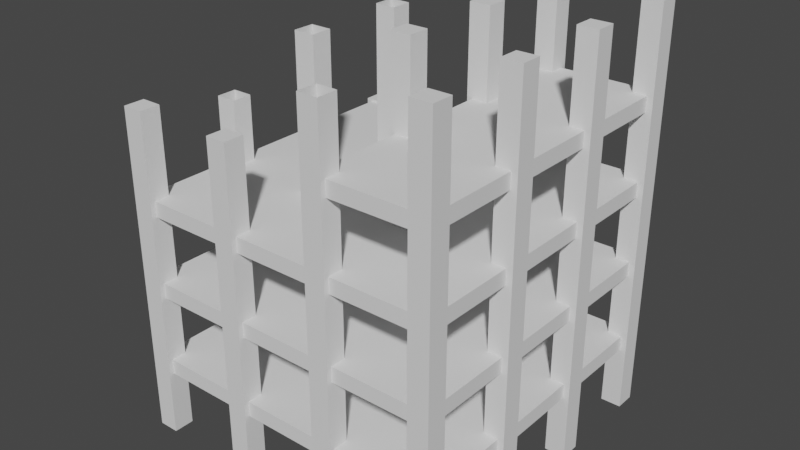 # Source: building2.blend  (saved by Blender 3.6.13; exported with 4.5.12 LTS)
import bpy
from mathutils import Matrix  # noqa: F401  (used for matrix-valued properties, if any)

bpy.ops.wm.read_factory_settings(use_empty=True)
scene = bpy.context.scene
scene.name = 'Scene'

# ---- collections
col_collection = bpy.data.collections.new('Collection'); scene.collection.children.link(col_collection)

# ---- world
world_world = bpy.data.worlds.new('World'); scene.world = world_world
world_world.use_nodes = True; world_world.node_tree.nodes.clear()
_N = world_world.node_tree.nodes; _L = world_world.node_tree.links
n0 = _N.new('ShaderNodeOutputWorld'); n0.name = 'World Output'; n0.location = (300, 300)
n1 = _N.new('ShaderNodeBackground'); n1.name = 'Background'; n1.location = (10, 300)
n1.inputs[0].default_value = (0.05088, 0.05088, 0.05088, 1.0)
_L.new(n1.outputs[0], n0.inputs[0])
n0.is_active_output = True
world_world.color = (0.05088, 0.05088, 0.05088)
world_world.use_sun_shadow = False
world_world.sun_shadow_jitter_overblur = 0.0

# ---- meshes
me_cube_001 = bpy.data.meshes.new('Cube.001')
me_cube_001.from_pydata([(0.0, 0.0, 6.0), (0.0, 2.0, 6.0), (2.0, 0.0, 6.0), (2.0, 2.0, 6.0), (0.0, 0.0, 0.0), (0.0, 2.0, 0.0), (2.0, 2.0, 0.0), (2.0, 0.0, 0.0), (2.0, 2.0, 8.0), (10.0, 0.0, 6.0), (10.0, 2.0, 6.0), (12.0, 0.0, 6.0), (12.0, 2.0, 6.0), (10.0, 0.0, 0.0), (10.0, 2.0, 0.0), (12.0, 2.0, 0.0), (12.0, 0.0, 0.0), (10.0, 2.0, 8.0), (12.0, 2.0, 8.0), (12.0, 0.0, 8.0), (20.0, 0.0, 6.0), (20.0, 2.0, 6.0), (22.0, 0.0, 6.0), (22.0, 2.0, 6.0), (20.0, 0.0, 0.0), (20.0, 2.0, 0.0), (22.0, 2.0, 0.0), (22.0, 0.0, 0.0), (20.0, 0.0, 8.0), (22.0, 2.0, 8.0), (22.0, 0.0, 8.0), (0.0, 10.0, 6.0), (0.0, 12.0, 6.0), (2.0, 10.0, 6.0), (2.0, 12.0, 6.0), (0.0, 10.0, 0.0), (0.0, 12.0, 0.0), (2.0, 12.0, 0.0), (2.0, 10.0, 0.0), (0.0, 10.0, 8.0), (2.0, 12.0, 8.0), (2.0, 10.0, 8.0), (10.0, 10.0, 6.0), (10.0, 12.0, 6.0), (12.0, 10.0, 6.0), (12.0, 12.0, 6.0), (10.0, 10.0, 0.0), (10.0, 12.0, 0.0), (12.0, 12.0, 0.0), (12.0, 10.0, 0.0), (10.0, 12.0, 8.0), (12.0, 10.0, 8.0), (20.0, 10.0, 6.0), (20.0, 12.0, 6.0), (22.0, 10.0, 6.0), (22.0, 12.0, 6.0), (20.0, 10.0, 0.0), (20.0, 12.0, 0.0), (22.0, 12.0, 0.0), (22.0, 10.0, 0.0), (20.0, 10.0, 8.0), (0.0, 20.0, 6.0), (0.0, 22.0, 6.0), (2.0, 20.0, 6.0), (2.0, 22.0, 6.0), (0.0, 20.0, 0.0), (0.0, 22.0, 0.0), (2.0, 22.0, 0.0), (2.0, 20.0, 0.0), (0.0, 20.0, 8.0), (0.0, 22.0, 8.0), (2.0, 20.0, 8.0), (10.0, 20.0, 6.0), (10.0, 22.0, 6.0), (12.0, 20.0, 6.0), (12.0, 22.0, 6.0), (10.0, 20.0, 0.0), (10.0, 22.0, 0.0), (12.0, 22.0, 0.0), (12.0, 20.0, 0.0), (10.0, 20.0, 8.0), (12.0, 22.0, 8.0), (12.0, 20.0, 8.0), (20.0, 20.0, 6.0), (20.0, 22.0, 6.0), (22.0, 20.0, 6.0), (22.0, 22.0, 6.0), (20.0, 20.0, 0.0), (20.0, 22.0, 0.0), (22.0, 22.0, 0.0), (22.0, 20.0, 0.0), (20.0, 22.0, 8.0), (22.0, 22.0, 8.0), (22.0, 20.0, 8.0), (0.0, 30.0, 6.0), (0.0, 32.0, 6.0), (2.0, 30.0, 6.0), (2.0, 32.0, 6.0), (0.0, 30.0, 0.0), (0.0, 32.0, 0.0), (2.0, 32.0, 0.0), (2.0, 30.0, 0.0), (0.0, 30.0, 8.0), (0.0, 32.0, 8.0), (10.0, 30.0, 6.0), (10.0, 32.0, 6.0), (12.0, 30.0, 6.0), (12.0, 32.0, 6.0), (10.0, 30.0, 0.0), (10.0, 32.0, 0.0), (12.0, 32.0, 0.0), (12.0, 30.0, 0.0), (12.0, 30.0, 8.0), (20.0, 30.0, 6.0), (20.0, 32.0, 6.0), (22.0, 30.0, 6.0), (22.0, 32.0, 6.0), (20.0, 30.0, 0.0), (20.0, 32.0, 0.0), (22.0, 32.0, 0.0), (22.0, 30.0, 0.0), (20.0, 30.0, 8.0), (22.0, 32.0, 8.0), (30.0, 0.0, 6.0), (30.0, 2.0, 6.0), (32.0, 0.0, 6.0), (32.0, 2.0, 6.0), (30.0, 0.0, 0.0), (30.0, 2.0, 0.0), (32.0, 2.0, 0.0), (32.0, 0.0, 0.0), (30.0, 2.0, 8.0), (32.0, 0.0, 8.0), (30.0, 10.0, 6.0), (30.0, 12.0, 6.0), (32.0, 10.0, 6.0), (32.0, 12.0, 6.0), (30.0, 10.0, 0.0), (30.0, 12.0, 0.0), (32.0, 12.0, 0.0), (32.0, 10.0, 0.0), (30.0, 10.0, 8.0), (30.0, 12.0, 8.0), (32.0, 10.0, 8.0), (30.0, 20.0, 6.0), (30.0, 22.0, 6.0), (32.0, 20.0, 6.0), (32.0, 22.0, 6.0), (30.0, 20.0, 0.0), (30.0, 22.0, 0.0), (32.0, 22.0, 0.0), (32.0, 20.0, 0.0), (30.0, 22.0, 8.0), (30.0, 30.0, 6.0), (30.0, 32.0, 6.0), (32.0, 30.0, 6.0), (32.0, 32.0, 6.0), (30.0, 30.0, 0.0), (30.0, 32.0, 0.0), (32.0, 32.0, 0.0), (32.0, 30.0, 0.0), (30.0, 30.0, 8.0), (30.0, 32.0, 8.0), (32.0, 30.0, 8.0), (0.5, 0.5, 6.25), (0.5, 0.5, 7.75), (0.5, 31.5, 6.25), (0.5, 31.5, 7.75), (31.4, 0.5, 6.25), (31.4, 0.5, 7.75), (31.4, 31.5, 6.25), (31.4, 31.5, 7.75), (0.0, 0.0, 14.0), (0.0, 2.0, 14.0), (2.0, 0.0, 14.0), (2.0, 2.0, 14.0), (0.0, 0.0, 8.0), (0.0, 2.0, 8.0), (2.0, 0.0, 8.0), (2.0, 0.0, 16.0), (10.0, 0.0, 14.0), (10.0, 2.0, 14.0), (12.0, 0.0, 14.0), (12.0, 2.0, 14.0), (10.0, 0.0, 8.0), (10.0, 0.0, 16.0), (10.0, 2.0, 16.0), (12.0, 0.0, 16.0), (20.0, 0.0, 14.0), (20.0, 2.0, 14.0), (22.0, 0.0, 14.0), (22.0, 2.0, 14.0), (20.0, 2.0, 8.0), (22.0, 2.0, 16.0), (22.0, 0.0, 16.0), (0.0, 10.0, 14.0), (0.0, 12.0, 14.0), (2.0, 10.0, 14.0), (2.0, 12.0, 14.0), (0.0, 12.0, 8.0), (0.0, 12.0, 16.0), (2.0, 12.0, 16.0), (10.0, 10.0, 14.0), (10.0, 12.0, 14.0), (12.0, 10.0, 14.0), (12.0, 12.0, 14.0), (10.0, 10.0, 8.0), (12.0, 12.0, 8.0), (10.0, 10.0, 16.0), (10.0, 12.0, 16.0), (20.0, 10.0, 14.0), (20.0, 12.0, 14.0), (22.0, 10.0, 14.0), (22.0, 12.0, 14.0), (20.0, 12.0, 8.0), (22.0, 12.0, 8.0), (22.0, 10.0, 8.0), (20.0, 12.0, 16.0), (22.0, 10.0, 16.0), (0.0, 20.0, 14.0), (0.0, 22.0, 14.0), (2.0, 20.0, 14.0), (2.0, 22.0, 14.0), (2.0, 22.0, 8.0), (10.0, 20.0, 14.0), (10.0, 22.0, 14.0), (12.0, 20.0, 14.0), (12.0, 22.0, 14.0), (10.0, 22.0, 8.0), (10.0, 20.0, 16.0), (20.0, 20.0, 14.0), (20.0, 22.0, 14.0), (22.0, 20.0, 14.0), (22.0, 22.0, 14.0), (20.0, 20.0, 8.0), (22.0, 22.0, 16.0), (22.0, 20.0, 16.0), (0.0, 30.0, 14.0), (0.0, 32.0, 14.0), (2.0, 30.0, 14.0), (2.0, 32.0, 14.0), (2.0, 32.0, 8.0), (2.0, 30.0, 8.0), (0.0, 30.0, 16.0), (10.0, 30.0, 14.0), (10.0, 32.0, 14.0), (12.0, 30.0, 14.0), (12.0, 32.0, 14.0), (10.0, 30.0, 8.0), (10.0, 32.0, 8.0), (12.0, 32.0, 8.0), (12.0, 30.0, 16.0), (20.0, 30.0, 14.0), (20.0, 32.0, 14.0), (22.0, 30.0, 14.0), (22.0, 32.0, 14.0), (20.0, 32.0, 8.0), (22.0, 30.0, 8.0), (20.0, 30.0, 16.0), (20.0, 32.0, 16.0), (30.0, 0.0, 14.0), (30.0, 2.0, 14.0), (32.0, 0.0, 14.0), (32.0, 2.0, 14.0), (30.0, 0.0, 8.0), (32.0, 2.0, 8.0), (32.0, 2.0, 16.0), (30.0, 10.0, 14.0), (30.0, 12.0, 14.0), (32.0, 10.0, 14.0), (32.0, 12.0, 14.0), (32.0, 12.0, 8.0), (32.0, 12.0, 16.0), (32.0, 10.0, 16.0), (30.0, 20.0, 14.0), (30.0, 22.0, 14.0), (32.0, 20.0, 14.0), (32.0, 22.0, 14.0), (30.0, 20.0, 8.0), (32.0, 22.0, 8.0), (32.0, 20.0, 8.0), (30.0, 30.0, 14.0), (30.0, 32.0, 14.0), (32.0, 30.0, 14.0), (32.0, 32.0, 14.0), (32.0, 32.0, 8.0), (30.0, 32.0, 16.0), (32.0, 32.0, 16.0), (0.5, 0.5, 14.25), (0.5, 0.5, 15.75), (0.5, 31.5, 14.25), (0.5, 31.5, 15.75), (31.4, 0.5, 14.25), (31.4, 0.5, 15.75), (31.4, 31.5, 14.25), (31.4, 31.5, 15.75), (0.0, 0.0, 22.0), (0.0, 2.0, 22.0), (2.0, 0.0, 22.0), (2.0, 2.0, 22.0), (0.0, 0.0, 16.0), (0.0, 2.0, 16.0), (2.0, 2.0, 16.0), (0.0, 2.0, 24.0), (2.0, 2.0, 24.0), (10.0, 0.0, 22.0), (10.0, 2.0, 22.0), (12.0, 0.0, 22.0), (12.0, 2.0, 22.0), (12.0, 2.0, 16.0), (10.0, 2.0, 24.0), (12.0, 2.0, 24.0), (12.0, 0.0, 24.0), (20.0, 0.0, 22.0), (20.0, 2.0, 22.0), (22.0, 0.0, 22.0), (22.0, 2.0, 22.0), (20.0, 0.0, 16.0), (20.0, 2.0, 16.0), (20.0, 0.0, 24.0), (20.0, 2.0, 24.0), (22.0, 2.0, 24.0), (0.0, 10.0, 22.0), (0.0, 12.0, 22.0), (2.0, 10.0, 22.0), (2.0, 12.0, 22.0), (0.0, 10.0, 16.0), (2.0, 10.0, 16.0), (0.0, 10.0, 24.0), (10.0, 10.0, 22.0), (10.0, 12.0, 22.0), (12.0, 10.0, 22.0), (12.0, 12.0, 22.0), (12.0, 12.0, 16.0), (12.0, 10.0, 16.0), (12.0, 10.0, 24.0), (20.0, 10.0, 22.0), (20.0, 12.0, 22.0), (22.0, 10.0, 22.0), (22.0, 12.0, 22.0), (20.0, 10.0, 16.0), (22.0, 12.0, 16.0), (20.0, 10.0, 24.0), (22.0, 10.0, 24.0), (0.0, 20.0, 22.0), (0.0, 22.0, 22.0), (2.0, 20.0, 22.0), (2.0, 22.0, 22.0), (0.0, 20.0, 16.0), (0.0, 22.0, 16.0), (2.0, 22.0, 16.0), (2.0, 20.0, 16.0), (10.0, 20.0, 22.0), (10.0, 22.0, 22.0), (12.0, 20.0, 22.0), (12.0, 22.0, 22.0), (10.0, 22.0, 16.0), (12.0, 22.0, 16.0), (12.0, 20.0, 16.0), (10.0, 20.0, 24.0), (12.0, 22.0, 24.0), (12.0, 20.0, 24.0), (20.0, 20.0, 22.0), (20.0, 22.0, 22.0), (22.0, 20.0, 22.0), (22.0, 22.0, 22.0), (20.0, 20.0, 16.0), (20.0, 22.0, 16.0), (20.0, 20.0, 24.0), (20.0, 22.0, 24.0), (22.0, 20.0, 24.0), (0.0, 30.0, 22.0), (0.0, 32.0, 22.0), (2.0, 30.0, 22.0), (2.0, 32.0, 22.0), (0.0, 32.0, 16.0), (2.0, 32.0, 16.0), (2.0, 30.0, 16.0), (10.0, 30.0, 22.0), (10.0, 32.0, 22.0), (12.0, 30.0, 22.0), (12.0, 32.0, 22.0), (10.0, 30.0, 16.0), (10.0, 32.0, 16.0), (12.0, 32.0, 16.0), (10.0, 30.0, 24.0), (12.0, 30.0, 24.0), (20.0, 30.0, 22.0), (20.0, 32.0, 22.0), (22.0, 30.0, 22.0), (22.0, 32.0, 22.0), (22.0, 32.0, 16.0), (22.0, 30.0, 16.0), (20.0, 30.0, 24.0), (20.0, 32.0, 24.0), (22.0, 30.0, 24.0), (30.0, 0.0, 22.0), (30.0, 2.0, 22.0), (32.0, 0.0, 22.0), (32.0, 2.0, 22.0), (30.0, 0.0, 16.0), (30.0, 2.0, 16.0), (32.0, 0.0, 16.0), (30.0, 0.0, 24.0), (30.0, 2.0, 24.0), (32.0, 0.0, 24.0), (30.0, 10.0, 22.0), (30.0, 12.0, 22.0), (32.0, 10.0, 22.0), (32.0, 12.0, 22.0), (30.0, 10.0, 16.0), (30.0, 12.0, 16.0), (30.0, 10.0, 24.0), (30.0, 12.0, 24.0), (30.0, 20.0, 22.0), (30.0, 22.0, 22.0), (32.0, 20.0, 22.0), (32.0, 22.0, 22.0), (30.0, 20.0, 16.0), (30.0, 22.0, 16.0), (32.0, 22.0, 16.0), (32.0, 20.0, 16.0), (30.0, 20.0, 24.0), (30.0, 22.0, 24.0), (32.0, 22.0, 24.0), (30.0, 30.0, 22.0), (30.0, 32.0, 22.0), (32.0, 30.0, 22.0), (32.0, 32.0, 22.0), (30.0, 30.0, 16.0), (32.0, 30.0, 16.0), (30.0, 30.0, 24.0), (30.0, 32.0, 24.0), (32.0, 30.0, 24.0), (0.5, 0.5, 22.25), (0.5, 0.5, 23.75), (0.5, 31.5, 22.25), (0.5, 31.5, 23.75), (31.4, 0.5, 22.25), (31.4, 0.5, 23.75), (31.4, 31.5, 22.25), (31.4, 31.5, 23.75), (0.0, 0.0, 30.0), (0.0, 2.0, 30.0), (2.0, 0.0, 30.0), (2.0, 2.0, 30.0), (0.0, 0.0, 24.0), (2.0, 0.0, 24.0), (2.0, 0.0, 32.0), (10.0, 0.0, 30.0), (10.0, 2.0, 30.0), (12.0, 0.0, 30.0), (12.0, 2.0, 30.0), (10.0, 0.0, 24.0), (10.0, 0.0, 32.0), (20.0, 0.0, 30.0), (20.0, 2.0, 30.0), (22.0, 0.0, 30.0), (22.0, 2.0, 30.0), (22.0, 0.0, 24.0), (20.0, 0.0, 32.0), (20.0, 2.0, 32.0), (22.0, 2.0, 32.0), (22.0, 0.0, 32.0), (0.0, 10.0, 30.0), (0.0, 12.0, 30.0), (2.0, 10.0, 30.0), (2.0, 12.0, 30.0), (0.0, 12.0, 24.0), (2.0, 12.0, 24.0), (2.0, 10.0, 24.0), (10.0, 10.0, 30.0), (10.0, 12.0, 30.0), (12.0, 10.0, 30.0), (12.0, 12.0, 30.0), (10.0, 10.0, 24.0), (10.0, 12.0, 24.0), (12.0, 12.0, 24.0), (10.0, 10.0, 32.0), (10.0, 12.0, 32.0), (20.0, 10.0, 30.0), (20.0, 12.0, 30.0), (22.0, 10.0, 30.0), (22.0, 12.0, 30.0), (20.0, 12.0, 24.0), (22.0, 12.0, 24.0), (22.0, 12.0, 32.0), (22.0, 10.0, 32.0), (0.0, 20.0, 24.0), (0.0, 22.0, 24.0), (2.0, 22.0, 24.0), (2.0, 20.0, 24.0), (10.0, 20.0, 30.0), (10.0, 22.0, 30.0), (12.0, 20.0, 30.0), (12.0, 22.0, 30.0), (10.0, 22.0, 24.0), (10.0, 22.0, 32.0), (12.0, 22.0, 32.0), (20.0, 20.0, 30.0), (20.0, 22.0, 30.0), (22.0, 20.0, 30.0), (22.0, 22.0, 30.0), (22.0, 22.0, 24.0), (20.0, 20.0, 32.0), (20.0, 22.0, 32.0), (22.0, 20.0, 32.0), (0.0, 30.0, 24.0), (0.0, 32.0, 24.0), (2.0, 32.0, 24.0), (2.0, 30.0, 24.0), (10.0, 32.0, 24.0), (12.0, 32.0, 24.0), (20.0, 30.0, 30.0), (20.0, 32.0, 30.0), (22.0, 30.0, 30.0), (22.0, 32.0, 30.0), (22.0, 32.0, 24.0), (20.0, 30.0, 32.0), (22.0, 32.0, 32.0), (22.0, 30.0, 32.0), (30.0, 0.0, 30.0), (30.0, 2.0, 30.0), (32.0, 0.0, 30.0), (32.0, 2.0, 30.0), (32.0, 2.0, 24.0), (32.0, 0.0, 32.0), (30.0, 10.0, 30.0), (30.0, 12.0, 30.0), (32.0, 10.0, 30.0), (32.0, 12.0, 30.0), (32.0, 12.0, 24.0), (32.0, 10.0, 24.0), (30.0, 20.0, 30.0), (30.0, 22.0, 30.0), (32.0, 20.0, 30.0), (32.0, 22.0, 30.0), (32.0, 20.0, 24.0), (30.0, 22.0, 32.0), (30.0, 30.0, 30.0), (30.0, 32.0, 30.0), (32.0, 30.0, 30.0), (32.0, 32.0, 30.0), (32.0, 32.0, 24.0), (20.49, 0.5, 30.25), (20.49, 0.5, 31.75), (20.49, 31.5, 30.25), (20.49, 31.5, 31.75), (31.4, 0.5, 30.25), (31.4, 0.5, 31.75), (31.4, 31.5, 30.25), (31.4, 31.5, 31.75), (0.0, 0.0, 32.0), (0.0, 2.0, 32.0), (2.0, 2.0, 32.0), (10.0, 2.0, 32.0), (12.0, 2.0, 32.0), (12.0, 0.0, 32.0), (20.0, 0.0, 38.0), (20.0, 2.0, 38.0), (22.0, 0.0, 38.0), (22.0, 2.0, 38.0), (10.0, 10.0, 38.0), (10.0, 12.0, 38.0), (12.0, 10.0, 38.0), (12.0, 12.0, 38.0), (12.0, 12.0, 32.0), (12.0, 10.0, 32.0), (20.0, 10.0, 38.0), (20.0, 12.0, 38.0), (22.0, 10.0, 38.0), (22.0, 12.0, 38.0), (20.0, 10.0, 32.0), (20.0, 12.0, 32.0), (20.0, 10.0, 40.0), (20.0, 12.0, 40.0), (22.0, 12.0, 40.0), (22.0, 10.0, 40.0), (10.0, 20.0, 38.0), (10.0, 22.0, 38.0), (12.0, 20.0, 38.0), (12.0, 22.0, 38.0), (10.0, 20.0, 32.0), (12.0, 20.0, 32.0), (20.0, 20.0, 38.0), (20.0, 22.0, 38.0), (22.0, 20.0, 38.0), (22.0, 22.0, 38.0), (22.0, 22.0, 32.0), (20.0, 20.0, 40.0), (20.0, 22.0, 40.0), (22.0, 22.0, 40.0), (22.0, 20.0, 40.0), (20.0, 30.0, 38.0), (20.0, 32.0, 38.0), (22.0, 30.0, 38.0), (22.0, 32.0, 38.0), (20.0, 32.0, 32.0), (20.0, 30.0, 40.0), (20.0, 32.0, 40.0), (22.0, 32.0, 40.0), (22.0, 30.0, 40.0), (30.0, 0.0, 38.0), (30.0, 2.0, 38.0), (32.0, 0.0, 38.0), (32.0, 2.0, 38.0), (30.0, 0.0, 32.0), (30.0, 2.0, 32.0), (32.0, 2.0, 32.0), (30.0, 0.0, 40.0), (30.0, 2.0, 40.0), (32.0, 2.0, 40.0), (32.0, 0.0, 40.0), (30.0, 10.0, 38.0), (30.0, 12.0, 38.0), (32.0, 10.0, 38.0), (32.0, 12.0, 38.0), (30.0, 10.0, 32.0), (30.0, 12.0, 32.0), (32.0, 12.0, 32.0), (32.0, 10.0, 32.0), (30.0, 10.0, 40.0), (30.0, 12.0, 40.0), (32.0, 12.0, 40.0), (32.0, 10.0, 40.0), (30.0, 20.0, 38.0), (30.0, 22.0, 38.0), (32.0, 20.0, 38.0), (32.0, 22.0, 38.0), (30.0, 20.0, 32.0), (32.0, 22.0, 32.0), (32.0, 20.0, 32.0), (30.0, 20.0, 40.0), (30.0, 22.0, 40.0), (32.0, 22.0, 40.0), (32.0, 20.0, 40.0), (30.0, 30.0, 38.0), (30.0, 32.0, 38.0), (32.0, 30.0, 38.0), (32.0, 32.0, 38.0), (30.0, 30.0, 32.0), (30.0, 32.0, 32.0), (32.0, 32.0, 32.0), (32.0, 30.0, 32.0), (30.0, 30.0, 40.0), (30.0, 32.0, 40.0), (32.0, 32.0, 40.0), (32.0, 30.0, 40.0)], [], [(4, 0, 1, 5), (5, 1, 3, 6), (6, 3, 2, 7), (7, 2, 0, 4), (0, 2, 178, 176), (8, 177, 176, 178), (3, 1, 177, 8), (2, 3, 8, 178), (1, 0, 176, 177), (13, 9, 10, 14), (14, 10, 12, 15), (15, 12, 11, 16), (16, 11, 9, 13), (9, 11, 19, 184), (18, 17, 184, 19), (12, 10, 17, 18), (11, 12, 18, 19), (10, 9, 184, 17), (24, 20, 21, 25), (25, 21, 23, 26), (26, 23, 22, 27), (27, 22, 20, 24), (20, 22, 30, 28), (29, 192, 28, 30), (23, 21, 192, 29), (22, 23, 29, 30), (21, 20, 28, 192), (35, 31, 32, 36), (36, 32, 34, 37), (37, 34, 33, 38), (38, 33, 31, 35), (31, 33, 41, 39), (40, 199, 39, 41), (34, 32, 199, 40), (33, 34, 40, 41), (32, 31, 39, 199), (46, 42, 43, 47), (47, 43, 45, 48), (48, 45, 44, 49), (49, 44, 42, 46), (42, 44, 51, 206), (207, 50, 206, 51), (45, 43, 50, 207), (44, 45, 207, 51), (43, 42, 206, 50), (56, 52, 53, 57), (57, 53, 55, 58), (58, 55, 54, 59), (59, 54, 52, 56), (52, 54, 216, 60), (215, 214, 60, 216), (55, 53, 214, 215), (54, 55, 215, 216), (53, 52, 60, 214), (65, 61, 62, 66), (66, 62, 64, 67), (67, 64, 63, 68), (68, 63, 61, 65), (61, 63, 71, 69), (223, 70, 69, 71), (64, 62, 70, 223), (63, 64, 223, 71), (62, 61, 69, 70), (76, 72, 73, 77), (77, 73, 75, 78), (78, 75, 74, 79), (79, 74, 72, 76), (72, 74, 82, 80), (81, 228, 80, 82), (75, 73, 228, 81), (74, 75, 81, 82), (73, 72, 80, 228), (87, 83, 84, 88), (88, 84, 86, 89), (89, 86, 85, 90), (90, 85, 83, 87), (83, 85, 93, 234), (92, 91, 234, 93), (86, 84, 91, 92), (85, 86, 92, 93), (84, 83, 234, 91), (98, 94, 95, 99), (99, 95, 97, 100), (100, 97, 96, 101), (101, 96, 94, 98), (94, 96, 242, 102), (241, 103, 102, 242), (97, 95, 103, 241), (96, 97, 241, 242), (95, 94, 102, 103), (108, 104, 105, 109), (109, 105, 107, 110), (110, 107, 106, 111), (111, 106, 104, 108), (104, 106, 112, 248), (250, 249, 248, 112), (107, 105, 249, 250), (106, 107, 250, 112), (105, 104, 248, 249), (117, 113, 114, 118), (118, 114, 116, 119), (119, 116, 115, 120), (120, 115, 113, 117), (113, 115, 257, 121), (122, 256, 121, 257), (116, 114, 256, 122), (115, 116, 122, 257), (114, 113, 121, 256), (127, 123, 124, 128), (128, 124, 126, 129), (129, 126, 125, 130), (130, 125, 123, 127), (123, 125, 132, 264), (265, 131, 264, 132), (126, 124, 131, 265), (125, 126, 265, 132), (124, 123, 264, 131), (137, 133, 134, 138), (138, 134, 136, 139), (139, 136, 135, 140), (140, 135, 133, 137), (133, 135, 143, 141), (271, 142, 141, 143), (136, 134, 142, 271), (135, 136, 271, 143), (134, 133, 141, 142), (148, 144, 145, 149), (149, 145, 147, 150), (150, 147, 146, 151), (151, 146, 144, 148), (144, 146, 280, 278), (279, 152, 278, 280), (147, 145, 152, 279), (146, 147, 279, 280), (145, 144, 278, 152), (157, 153, 154, 158), (158, 154, 156, 159), (159, 156, 155, 160), (160, 155, 153, 157), (153, 155, 163, 161), (285, 162, 161, 163), (156, 154, 162, 285), (155, 156, 285, 163), (154, 153, 161, 162), (164, 165, 167, 166), (166, 167, 171, 170), (170, 171, 169, 168), (168, 169, 165, 164), (166, 170, 168, 164), (171, 167, 165, 169), (176, 172, 173, 177), (177, 173, 175, 8), (8, 175, 174, 178), (178, 174, 172, 176), (172, 174, 179, 300), (302, 301, 300, 179), (175, 173, 301, 302), (174, 175, 302, 179), (173, 172, 300, 301), (184, 180, 181, 17), (17, 181, 183, 18), (18, 183, 182, 19), (19, 182, 180, 184), (180, 182, 187, 185), (309, 186, 185, 187), (183, 181, 186, 309), (182, 183, 309, 187), (181, 180, 185, 186), (28, 188, 189, 192), (192, 189, 191, 29), (29, 191, 190, 30), (30, 190, 188, 28), (188, 190, 194, 317), (193, 318, 317, 194), (191, 189, 318, 193), (190, 191, 193, 194), (189, 188, 317, 318), (39, 195, 196, 199), (199, 196, 198, 40), (40, 198, 197, 41), (41, 197, 195, 39), (195, 197, 327, 326), (201, 200, 326, 327), (198, 196, 200, 201), (197, 198, 201, 327), (196, 195, 326, 200), (206, 202, 203, 50), (50, 203, 205, 207), (207, 205, 204, 51), (51, 204, 202, 206), (202, 204, 334, 208), (333, 209, 208, 334), (205, 203, 209, 333), (204, 205, 333, 334), (203, 202, 208, 209), (60, 210, 211, 214), (214, 211, 213, 215), (215, 213, 212, 216), (216, 212, 210, 60), (210, 212, 218, 340), (341, 217, 340, 218), (213, 211, 217, 341), (212, 213, 341, 218), (211, 210, 340, 217), (69, 219, 220, 70), (70, 220, 222, 223), (223, 222, 221, 71), (71, 221, 219, 69), (219, 221, 351, 348), (350, 349, 348, 351), (222, 220, 349, 350), (221, 222, 350, 351), (220, 219, 348, 349), (80, 224, 225, 228), (228, 225, 227, 81), (81, 227, 226, 82), (82, 226, 224, 80), (224, 226, 358, 229), (357, 356, 229, 358), (227, 225, 356, 357), (226, 227, 357, 358), (225, 224, 229, 356), (234, 230, 231, 91), (91, 231, 233, 92), (92, 233, 232, 93), (93, 232, 230, 234), (230, 232, 236, 366), (235, 367, 366, 236), (233, 231, 367, 235), (232, 233, 235, 236), (231, 230, 366, 367), (102, 237, 238, 103), (103, 238, 240, 241), (241, 240, 239, 242), (242, 239, 237, 102), (237, 239, 377, 243), (376, 375, 243, 377), (240, 238, 375, 376), (239, 240, 376, 377), (238, 237, 243, 375), (248, 244, 245, 249), (249, 245, 247, 250), (250, 247, 246, 112), (112, 246, 244, 248), (244, 246, 251, 382), (384, 383, 382, 251), (247, 245, 383, 384), (246, 247, 384, 251), (245, 244, 382, 383), (121, 252, 253, 256), (256, 253, 255, 122), (122, 255, 254, 257), (257, 254, 252, 121), (252, 254, 392, 258), (391, 259, 258, 392), (255, 253, 259, 391), (254, 255, 391, 392), (253, 252, 258, 259), (264, 260, 261, 131), (131, 261, 263, 265), (265, 263, 262, 132), (132, 262, 260, 264), (260, 262, 402, 400), (266, 401, 400, 402), (263, 261, 401, 266), (262, 263, 266, 402), (261, 260, 400, 401), (141, 267, 268, 142), (142, 268, 270, 271), (271, 270, 269, 143), (143, 269, 267, 141), (267, 269, 273, 410), (272, 411, 410, 273), (270, 268, 411, 272), (269, 270, 272, 273), (268, 267, 410, 411), (278, 274, 275, 152), (152, 275, 277, 279), (279, 277, 276, 280), (280, 276, 274, 278), (274, 276, 421, 418), (420, 419, 418, 421), (277, 275, 419, 420), (276, 277, 420, 421), (275, 274, 418, 419), (161, 281, 282, 162), (162, 282, 284, 285), (285, 284, 283, 163), (163, 283, 281, 161), (281, 283, 430, 429), (287, 286, 429, 430), (284, 282, 286, 287), (283, 284, 287, 430), (282, 281, 429, 286), (288, 289, 291, 290), (290, 291, 295, 294), (294, 295, 293, 292), (292, 293, 289, 288), (290, 294, 292, 288), (295, 291, 289, 293), (300, 296, 297, 301), (301, 297, 299, 302), (302, 299, 298, 179), (179, 298, 296, 300), (296, 298, 447, 446), (304, 303, 446, 447), (299, 297, 303, 304), (298, 299, 304, 447), (297, 296, 446, 303), (185, 305, 306, 186), (186, 306, 308, 309), (309, 308, 307, 187), (187, 307, 305, 185), (305, 307, 312, 453), (311, 310, 453, 312), (308, 306, 310, 311), (307, 308, 311, 312), (306, 305, 453, 310), (317, 313, 314, 318), (318, 314, 316, 193), (193, 316, 315, 194), (194, 315, 313, 317), (313, 315, 459, 319), (321, 320, 319, 459), (316, 314, 320, 321), (315, 316, 321, 459), (314, 313, 319, 320), (326, 322, 323, 200), (200, 323, 325, 201), (201, 325, 324, 327), (327, 324, 322, 326), (322, 324, 470, 328), (469, 468, 328, 470), (325, 323, 468, 469), (324, 325, 469, 470), (323, 322, 328, 468), (208, 329, 330, 209), (209, 330, 332, 333), (333, 332, 331, 334), (334, 331, 329, 208), (329, 331, 335, 475), (477, 476, 475, 335), (332, 330, 476, 477), (331, 332, 477, 335), (330, 329, 475, 476), (340, 336, 337, 217), (217, 337, 339, 341), (341, 339, 338, 218), (218, 338, 336, 340), (336, 338, 343, 342), (485, 484, 342, 343), (339, 337, 484, 485), (338, 339, 485, 343), (337, 336, 342, 484), (348, 344, 345, 349), (349, 345, 347, 350), (350, 347, 346, 351), (351, 346, 344, 348), (344, 346, 491, 488), (490, 489, 488, 491), (347, 345, 489, 490), (346, 347, 490, 491), (345, 344, 488, 489), (229, 352, 353, 356), (356, 353, 355, 357), (357, 355, 354, 358), (358, 354, 352, 229), (352, 354, 361, 359), (360, 496, 359, 361), (355, 353, 496, 360), (354, 355, 360, 361), (353, 352, 359, 496), (366, 362, 363, 367), (367, 363, 365, 235), (235, 365, 364, 236), (236, 364, 362, 366), (362, 364, 370, 368), (503, 369, 368, 370), (365, 363, 369, 503), (364, 365, 503, 370), (363, 362, 368, 369), (243, 371, 372, 375), (375, 372, 374, 376), (376, 374, 373, 377), (377, 373, 371, 243), (371, 373, 510, 507), (509, 508, 507, 510), (374, 372, 508, 509), (373, 374, 509, 510), (372, 371, 507, 508), (382, 378, 379, 383), (383, 379, 381, 384), (384, 381, 380, 251), (251, 380, 378, 382), (378, 380, 386, 385), (512, 511, 385, 386), (381, 379, 511, 512), (380, 381, 512, 386), (379, 378, 385, 511), (258, 387, 388, 259), (259, 388, 390, 391), (391, 390, 389, 392), (392, 389, 387, 258), (387, 389, 395, 393), (517, 394, 393, 395), (390, 388, 394, 517), (389, 390, 517, 395), (388, 387, 393, 394), (400, 396, 397, 401), (401, 397, 399, 266), (266, 399, 398, 402), (402, 398, 396, 400), (396, 398, 405, 403), (525, 404, 403, 405), (399, 397, 404, 525), (398, 399, 525, 405), (397, 396, 403, 404), (410, 406, 407, 411), (411, 407, 409, 272), (272, 409, 408, 273), (273, 408, 406, 410), (406, 408, 532, 412), (531, 413, 412, 532), (409, 407, 413, 531), (408, 409, 531, 532), (407, 406, 412, 413), (418, 414, 415, 419), (419, 415, 417, 420), (420, 417, 416, 421), (421, 416, 414, 418), (414, 416, 537, 422), (424, 423, 422, 537), (417, 415, 423, 424), (416, 417, 424, 537), (415, 414, 422, 423), (429, 425, 426, 286), (286, 426, 428, 287), (287, 428, 427, 430), (430, 427, 425, 429), (425, 427, 433, 431), (543, 432, 431, 433), (428, 426, 432, 543), (427, 428, 543, 433), (426, 425, 431, 432), (434, 435, 437, 436), (436, 437, 441, 440), (440, 441, 439, 438), (438, 439, 435, 434), (436, 440, 438, 434), (441, 437, 435, 439), (446, 442, 443, 303), (303, 443, 445, 304), (304, 445, 444, 447), (447, 444, 442, 446), (442, 444, 448, 552), (554, 553, 552, 448), (445, 443, 553, 554), (444, 445, 554, 448), (443, 442, 552, 553), (453, 449, 450, 310), (310, 450, 452, 311), (311, 452, 451, 312), (312, 451, 449, 453), (449, 451, 557, 454), (556, 555, 454, 557), (452, 450, 555, 556), (451, 452, 556, 557), (450, 449, 454, 555), (319, 455, 456, 320), (320, 456, 458, 321), (321, 458, 457, 459), (459, 457, 455, 319), (455, 457, 463, 460), (462, 461, 460, 463), (458, 456, 461, 462), (457, 458, 462, 463), (456, 455, 460, 461), (328, 464, 465, 468), (468, 465, 467, 469), (469, 467, 466, 470), (470, 466, 464, 328), (475, 471, 472, 476), (476, 472, 474, 477), (477, 474, 473, 335), (335, 473, 471, 475), (471, 473, 567, 478), (566, 479, 478, 567), (474, 472, 479, 566), (473, 474, 566, 567), (472, 471, 478, 479), (342, 480, 481, 484), (484, 481, 483, 485), (485, 483, 482, 343), (343, 482, 480, 342), (480, 482, 487, 572), (486, 573, 572, 487), (483, 481, 573, 486), (482, 483, 486, 487), (481, 480, 572, 573), (359, 492, 493, 496), (496, 493, 495, 360), (360, 495, 494, 361), (361, 494, 492, 359), (492, 494, 583, 582), (498, 497, 582, 583), (495, 493, 497, 498), (494, 495, 498, 583), (493, 492, 582, 497), (368, 499, 500, 369), (369, 500, 502, 503), (503, 502, 501, 370), (370, 501, 499, 368), (499, 501, 506, 504), (588, 505, 504, 506), (502, 500, 505, 588), (501, 502, 588, 506), (500, 499, 504, 505), (393, 513, 514, 394), (394, 514, 516, 517), (517, 516, 515, 395), (395, 515, 513, 393), (513, 515, 520, 518), (519, 597, 518, 520), (516, 514, 597, 519), (515, 516, 519, 520), (514, 513, 518, 597), (403, 521, 522, 404), (404, 522, 524, 525), (525, 524, 523, 405), (405, 523, 521, 403), (521, 523, 526, 606), (608, 607, 606, 526), (524, 522, 607, 608), (523, 524, 608, 526), (522, 521, 606, 607), (412, 527, 528, 413), (413, 528, 530, 531), (531, 530, 529, 532), (532, 529, 527, 412), (527, 529, 620, 617), (619, 618, 617, 620), (530, 528, 618, 619), (529, 530, 619, 620), (528, 527, 617, 618), (422, 533, 534, 423), (423, 534, 536, 424), (424, 536, 535, 537), (537, 535, 533, 422), (533, 535, 631, 629), (630, 538, 629, 631), (536, 534, 538, 630), (535, 536, 630, 631), (534, 533, 629, 538), (431, 539, 540, 432), (432, 540, 542, 543), (543, 542, 541, 433), (433, 541, 539, 431), (539, 541, 643, 640), (642, 641, 640, 643), (542, 540, 641, 642), (541, 542, 642, 643), (540, 539, 640, 641), (544, 545, 547, 546), (546, 547, 551, 550), (550, 551, 549, 548), (548, 549, 545, 544), (546, 550, 548, 544), (551, 547, 545, 549), (460, 558, 559, 461), (461, 559, 561, 462), (462, 561, 560, 463), (463, 560, 558, 460), (478, 562, 563, 479), (479, 563, 565, 566), (566, 565, 564, 567), (567, 564, 562, 478), (572, 568, 569, 573), (573, 569, 571, 486), (486, 571, 570, 487), (487, 570, 568, 572), (568, 570, 577, 574), (576, 575, 574, 577), (571, 569, 575, 576), (570, 571, 576, 577), (569, 568, 574, 575), (582, 578, 579, 497), (497, 579, 581, 498), (498, 581, 580, 583), (583, 580, 578, 582), (504, 584, 585, 505), (505, 585, 587, 588), (588, 587, 586, 506), (506, 586, 584, 504), (584, 586, 592, 589), (591, 590, 589, 592), (587, 585, 590, 591), (586, 587, 591, 592), (585, 584, 589, 590), (518, 593, 594, 597), (597, 594, 596, 519), (519, 596, 595, 520), (520, 595, 593, 518), (593, 595, 601, 598), (600, 599, 598, 601), (596, 594, 599, 600), (595, 596, 600, 601), (594, 593, 598, 599), (606, 602, 603, 607), (607, 603, 605, 608), (608, 605, 604, 526), (526, 604, 602, 606), (602, 604, 612, 609), (611, 610, 609, 612), (605, 603, 610, 611), (604, 605, 611, 612), (603, 602, 609, 610), (617, 613, 614, 618), (618, 614, 616, 619), (619, 616, 615, 620), (620, 615, 613, 617), (613, 615, 624, 621), (623, 622, 621, 624), (616, 614, 622, 623), (615, 616, 623, 624), (614, 613, 621, 622), (629, 625, 626, 538), (538, 626, 628, 630), (630, 628, 627, 631), (631, 627, 625, 629), (625, 627, 635, 632), (634, 633, 632, 635), (628, 626, 633, 634), (627, 628, 634, 635), (626, 625, 632, 633), (640, 636, 637, 641), (641, 637, 639, 642), (642, 639, 638, 643), (643, 638, 636, 640), (636, 638, 647, 644), (646, 645, 644, 647), (639, 637, 645, 646), (638, 639, 646, 647), (637, 636, 644, 645)])
_uv = me_cube_001.uv_layers.new(name='UVMap')
_uv.uv.foreach_set('vector', [0.5, 0.0, 0.625, 0.0, 0.625, 0.25, 0.5, 0.25, 0.5, 0.25, 0.625, 0.25, 0.625, 0.5, 0.5, 0.5, 0.5, 0.5, 0.625, 0.5, 0.625, 0.75, 0.5, 0.75, 0.5, 0.75, 0.625, 0.75, 0.625, 1.0, 0.5, 1.0, 0.625, 1.0, 0.625, 0.75, 0.625, 0.75, 0.625, 1.0, 0.625, 0.5, 0.875, 0.5, 0.875, 0.75, 0.625, 0.75, 0.625, 0.5, 0.625, 0.25, 0.625, 0.25, 0.625, 0.5, 0.625, 0.75, 0.625, 0.5, 0.625, 0.5, 0.625, 0.75, 0.625, 0.25, 0.625, 0.0, 0.625, 0.0, 0.625, 0.25, 0.5, 0.0, 0.625, 0.0, 0.625, 0.25, 0.5, 0.25, 0.5, 0.25, 0.625, 0.25, 0.625, 0.5, 0.5, 0.5, 0.5, 0.5, 0.625, 0.5, 0.625, 0.75, 0.5, 0.75, 0.5, 0.75, 0.625, 0.75, 0.625, 1.0, 0.5, 1.0, 0.625, 1.0, 0.625, 0.75, 0.625, 0.75, 0.625, 1.0, 0.625, 0.5, 0.875, 0.5, 0.875, 0.75, 0.625, 0.75, 0.625, 0.5, 0.625, 0.25, 0.625, 0.25, 0.625, 0.5, 0.625, 0.75, 0.625, 0.5, 0.625, 0.5, 0.625, 0.75, 0.625, 0.25, 0.625, 0.0, 0.625, 0.0, 0.625, 0.25, 0.5, 0.0, 0.625, 0.0, 0.625, 0.25, 0.5, 0.25, 0.5, 0.25, 0.625, 0.25, 0.625, 0.5, 0.5, 0.5, 0.5, 0.5, 0.625, 0.5, 0.625, 0.75, 0.5, 0.75, 0.5, 0.75, 0.625, 0.75, 0.625, 1.0, 0.5, 1.0, 0.625, 1.0, 0.625, 0.75, 0.625, 0.75, 0.625, 1.0, 0.625, 0.5, 0.875, 0.5, 0.875, 0.75, 0.625, 0.75, 0.625, 0.5, 0.625, 0.25, 0.625, 0.25, 0.625, 0.5, 0.625, 0.75, 0.625, 0.5, 0.625, 0.5, 0.625, 0.75, 0.625, 0.25, 0.625, 0.0, 0.625, 0.0, 0.625, 0.25, 0.5, 0.0, 0.625, 0.0, 0.625, 0.25, 0.5, 0.25, 0.5, 0.25, 0.625, 0.25, 0.625, 0.5, 0.5, 0.5, 0.5, 0.5, 0.625, 0.5, 0.625, 0.75, 0.5, 0.75, 0.5, 0.75, 0.625, 0.75, 0.625, 1.0, 0.5, 1.0, 0.625, 1.0, 0.625, 0.75, 0.625, 0.75, 0.625, 1.0, 0.625, 0.5, 0.875, 0.5, 0.875, 0.75, 0.625, 0.75, 0.625, 0.5, 0.625, 0.25, 0.625, 0.25, 0.625, 0.5, 0.625, 0.75, 0.625, 0.5, 0.625, 0.5, 0.625, 0.75, 0.625, 0.25, 0.625, 0.0, 0.625, 0.0, 0.625, 0.25, 0.5, 0.0, 0.625, 0.0, 0.625, 0.25, 0.5, 0.25, 0.5, 0.25, 0.625, 0.25, 0.625, 0.5, 0.5, 0.5, 0.5, 0.5, 0.625, 0.5, 0.625, 0.75, 0.5, 0.75, 0.5, 0.75, 0.625, 0.75, 0.625, 1.0, 0.5, 1.0, 0.625, 1.0, 0.625, 0.75, 0.625, 0.75, 0.625, 1.0, 0.625, 0.5, 0.875, 0.5, 0.875, 0.75, 0.625, 0.75, 0.625, 0.5, 0.625, 0.25, 0.625, 0.25, 0.625, 0.5, 0.625, 0.75, 0.625, 0.5, 0.625, 0.5, 0.625, 0.75, 0.625, 0.25, 0.625, 0.0, 0.625, 0.0, 0.625, 0.25, 0.5, 0.0, 0.625, 0.0, 0.625, 0.25, 0.5, 0.25, 0.5, 0.25, 0.625, 0.25, 0.625, 0.5, 0.5, 0.5, 0.5, 0.5, 0.625, 0.5, 0.625, 0.75, 0.5, 0.75, 0.5, 0.75, 0.625, 0.75, 0.625, 1.0, 0.5, 1.0, 0.625, 1.0, 0.625, 0.75, 0.625, 0.75, 0.625, 1.0, 0.625, 0.5, 0.875, 0.5, 0.875, 0.75, 0.625, 0.75, 0.625, 0.5, 0.625, 0.25, 0.625, 0.25, 0.625, 0.5, 0.625, 0.75, 0.625, 0.5, 0.625, 0.5, 0.625, 0.75, 0.625, 0.25, 0.625, 0.0, 0.625, 0.0, 0.625, 0.25, 0.5, 0.0, 0.625, 0.0, 0.625, 0.25, 0.5, 0.25, 0.5, 0.25, 0.625, 0.25, 0.625, 0.5, 0.5, 0.5, 0.5, 0.5, 0.625, 0.5, 0.625, 0.75, 0.5, 0.75, 0.5, 0.75, 0.625, 0.75, 0.625, 1.0, 0.5, 1.0, 0.625, 1.0, 0.625, 0.75, 0.625, 0.75, 0.625, 1.0, 0.625, 0.5, 0.875, 0.5, 0.875, 0.75, 0.625, 0.75, 0.625, 0.5, 0.625, 0.25, 0.625, 0.25, 0.625, 0.5, 0.625, 0.75, 0.625, 0.5, 0.625, 0.5, 0.625, 0.75, 0.625, 0.25, 0.625, 0.0, 0.625, 0.0, 0.625, 0.25, 0.5, 0.0, 0.625, 0.0, 0.625, 0.25, 0.5, 0.25, 0.5, 0.25, 0.625, 0.25, 0.625, 0.5, 0.5, 0.5, 0.5, 0.5, 0.625, 0.5, 0.625, 0.75, 0.5, 0.75, 0.5, 0.75, 0.625, 0.75, 0.625, 1.0, 0.5, 1.0, 0.625, 1.0, 0.625, 0.75, 0.625, 0.75, 0.625, 1.0, 0.625, 0.5, 0.875, 0.5, 0.875, 0.75, 0.625, 0.75, 0.625, 0.5, 0.625, 0.25, 0.625, 0.25, 0.625, 0.5, 0.625, 0.75, 0.625, 0.5, 0.625, 0.5, 0.625, 0.75, 0.625, 0.25, 0.625, 0.0, 0.625, 0.0, 0.625, 0.25, 0.5, 0.0, 0.625, 0.0, 0.625, 0.25, 0.5, 0.25, 0.5, 0.25, 0.625, 0.25, 0.625, 0.5, 0.5, 0.5, 0.5, 0.5, 0.625, 0.5, 0.625, 0.75, 0.5, 0.75, 0.5, 0.75, 0.625, 0.75, 0.625, 1.0, 0.5, 1.0, 0.625, 1.0, 0.625, 0.75, 0.625, 0.75, 0.625, 1.0, 0.625, 0.5, 0.875, 0.5, 0.875, 0.75, 0.625, 0.75, 0.625, 0.5, 0.625, 0.25, 0.625, 0.25, 0.625, 0.5, 0.625, 0.75, 0.625, 0.5, 0.625, 0.5, 0.625, 0.75, 0.625, 0.25, 0.625, 0.0, 0.625, 0.0, 0.625, 0.25, 0.5, 0.0, 0.625, 0.0, 0.625, 0.25, 0.5, 0.25, 0.5, 0.25, 0.625, 0.25, 0.625, 0.5, 0.5, 0.5, 0.5, 0.5, 0.625, 0.5, 0.625, 0.75, 0.5, 0.75, 0.5, 0.75, 0.625, 0.75, 0.625, 1.0, 0.5, 1.0, 0.625, 1.0, 0.625, 0.75, 0.625, 0.75, 0.625, 1.0, 0.625, 0.5, 0.875, 0.5, 0.875, 0.75, 0.625, 0.75, 0.625, 0.5, 0.625, 0.25, 0.625, 0.25, 0.625, 0.5, 0.625, 0.75, 0.625, 0.5, 0.625, 0.5, 0.625, 0.75, 0.625, 0.25, 0.625, 0.0, 0.625, 0.0, 0.625, 0.25, 0.5, 0.0, 0.625, 0.0, 0.625, 0.25, 0.5, 0.25, 0.5, 0.25, 0.625, 0.25, 0.625, 0.5, 0.5, 0.5, 0.5, 0.5, 0.625, 0.5, 0.625, 0.75, 0.5, 0.75, 0.5, 0.75, 0.625, 0.75, 0.625, 1.0, 0.5, 1.0, 0.625, 1.0, 0.625, 0.75, 0.625, 0.75, 0.625, 1.0, 0.625, 0.5, 0.875, 0.5, 0.875, 0.75, 0.625, 0.75, 0.625, 0.5, 0.625, 0.25, 0.625, 0.25, 0.625, 0.5, 0.625, 0.75, 0.625, 0.5, 0.625, 0.5, 0.625, 0.75, 0.625, 0.25, 0.625, 0.0, 0.625, 0.0, 0.625, 0.25, 0.5, 0.0, 0.625, 0.0, 0.625, 0.25, 0.5, 0.25, 0.5, 0.25, 0.625, 0.25, 0.625, 0.5, 0.5, 0.5, 0.5, 0.5, 0.625, 0.5, 0.625, 0.75, 0.5, 0.75, 0.5, 0.75, 0.625, 0.75, 0.625, 1.0, 0.5, 1.0, 0.625, 1.0, 0.625, 0.75, 0.625, 0.75, 0.625, 1.0, 0.625, 0.5, 0.875, 0.5, 0.875, 0.75, 0.625, 0.75, 0.625, 0.5, 0.625, 0.25, 0.625, 0.25, 0.625, 0.5, 0.625, 0.75, 0.625, 0.5, 0.625, 0.5, 0.625, 0.75, 0.625, 0.25, 0.625, 0.0, 0.625, 0.0, 0.625, 0.25, 0.5, 0.0, 0.625, 0.0, 0.625, 0.25, 0.5, 0.25, 0.5, 0.25, 0.625, 0.25, 0.625, 0.5, 0.5, 0.5, 0.5, 0.5, 0.625, 0.5, 0.625, 0.75, 0.5, 0.75, 0.5, 0.75, 0.625, 0.75, 0.625, 1.0, 0.5, 1.0, 0.625, 1.0, 0.625, 0.75, 0.625, 0.75, 0.625, 1.0, 0.625, 0.5, 0.875, 0.5, 0.875, 0.75, 0.625, 0.75, 0.625, 0.5, 0.625, 0.25, 0.625, 0.25, 0.625, 0.5, 0.625, 0.75, 0.625, 0.5, 0.625, 0.5, 0.625, 0.75, 0.625, 0.25, 0.625, 0.0, 0.625, 0.0, 0.625, 0.25, 0.5, 0.0, 0.625, 0.0, 0.625, 0.25, 0.5, 0.25, 0.5, 0.25, 0.625, 0.25, 0.625, 0.5, 0.5, 0.5, 0.5, 0.5, 0.625, 0.5, 0.625, 0.75, 0.5, 0.75, 0.5, 0.75, 0.625, 0.75, 0.625, 1.0, 0.5, 1.0, 0.625, 1.0, 0.625, 0.75, 0.625, 0.75, 0.625, 1.0, 0.625, 0.5, 0.875, 0.5, 0.875, 0.75, 0.625, 0.75, 0.625, 0.5, 0.625, 0.25, 0.625, 0.25, 0.625, 0.5, 0.625, 0.75, 0.625, 0.5, 0.625, 0.5, 0.625, 0.75, 0.625, 0.25, 0.625, 0.0, 0.625, 0.0, 0.625, 0.25, 0.5, 0.0, 0.625, 0.0, 0.625, 0.25, 0.5, 0.25, 0.5, 0.25, 0.625, 0.25, 0.625, 0.5, 0.5, 0.5, 0.5, 0.5, 0.625, 0.5, 0.625, 0.75, 0.5, 0.75, 0.5, 0.75, 0.625, 0.75, 0.625, 1.0, 0.5, 1.0, 0.625, 1.0, 0.625, 0.75, 0.625, 0.75, 0.625, 1.0, 0.625, 0.5, 0.875, 0.5, 0.875, 0.75, 0.625, 0.75, 0.625, 0.5, 0.625, 0.25, 0.625, 0.25, 0.625, 0.5, 0.625, 0.75, 0.625, 0.5, 0.625, 0.5, 0.625, 0.75, 0.625, 0.25, 0.625, 0.0, 0.625, 0.0, 0.625, 0.25, 0.5, 0.0, 0.625, 0.0, 0.625, 0.25, 0.5, 0.25, 0.5, 0.25, 0.625, 0.25, 0.625, 0.5, 0.5, 0.5, 0.5, 0.5, 0.625, 0.5, 0.625, 0.75, 0.5, 0.75, 0.5, 0.75, 0.625, 0.75, 0.625, 1.0, 0.5, 1.0, 0.625, 1.0, 0.625, 0.75, 0.625, 0.75, 0.625, 1.0, 0.625, 0.5, 0.875, 0.5, 0.875, 0.75, 0.625, 0.75, 0.625, 0.5, 0.625, 0.25, 0.625, 0.25, 0.625, 0.5, 0.625, 0.75, 0.625, 0.5, 0.625, 0.5, 0.625, 0.75, 0.625, 0.25, 0.625, 0.0, 0.625, 0.0, 0.625, 0.25, 0.375, 0.0, 0.625, 0.0, 0.625, 0.25, 0.375, 0.25, 0.375, 0.25, 0.625, 0.25, 0.625, 0.5, 0.375, 0.5, 0.375, 0.5, 0.625, 0.5, 0.625, 0.75, 0.375, 0.75, 0.375, 0.75, 0.625, 0.75, 0.625, 1.0, 0.375, 1.0, 0.125, 0.5, 0.375, 0.5, 0.375, 0.75, 0.125, 0.75, 0.625, 0.5, 0.875, 0.5, 0.875, 0.75, 0.625, 0.75, 0.5, 0.0, 0.625, 0.0, 0.625, 0.25, 0.5, 0.25, 0.5, 0.25, 0.625, 0.25, 0.625, 0.5, 0.5, 0.5, 0.5, 0.5, 0.625, 0.5, 0.625, 0.75, 0.5, 0.75, 0.5, 0.75, 0.625, 0.75, 0.625, 1.0, 0.5, 1.0, 0.625, 1.0, 0.625, 0.75, 0.625, 0.75, 0.625, 1.0, 0.625, 0.5, 0.875, 0.5, 0.875, 0.75, 0.625, 0.75, 0.625, 0.5, 0.625, 0.25, 0.625, 0.25, 0.625, 0.5, 0.625, 0.75, 0.625, 0.5, 0.625, 0.5, 0.625, 0.75, 0.625, 0.25, 0.625, 0.0, 0.625, 0.0, 0.625, 0.25, 0.5, 0.0, 0.625, 0.0, 0.625, 0.25, 0.5, 0.25, 0.5, 0.25, 0.625, 0.25, 0.625, 0.5, 0.5, 0.5, 0.5, 0.5, 0.625, 0.5, 0.625, 0.75, 0.5, 0.75, 0.5, 0.75, 0.625, 0.75, 0.625, 1.0, 0.5, 1.0, 0.625, 1.0, 0.625, 0.75, 0.625, 0.75, 0.625, 1.0, 0.625, 0.5, 0.875, 0.5, 0.875, 0.75, 0.625, 0.75, 0.625, 0.5, 0.625, 0.25, 0.625, 0.25, 0.625, 0.5, 0.625, 0.75, 0.625, 0.5, 0.625, 0.5, 0.625, 0.75, 0.625, 0.25, 0.625, 0.0, 0.625, 0.0, 0.625, 0.25, 0.5, 0.0, 0.625, 0.0, 0.625, 0.25, 0.5, 0.25, 0.5, 0.25, 0.625, 0.25, 0.625, 0.5, 0.5, 0.5, 0.5, 0.5, 0.625, 0.5, 0.625, 0.75, 0.5, 0.75, 0.5, 0.75, 0.625, 0.75, 0.625, 1.0, 0.5, 1.0, 0.625, 1.0, 0.625, 0.75, 0.625, 0.75, 0.625, 1.0, 0.625, 0.5, 0.875, 0.5, 0.875, 0.75, 0.625, 0.75, 0.625, 0.5, 0.625, 0.25, 0.625, 0.25, 0.625, 0.5, 0.625, 0.75, 0.625, 0.5, 0.625, 0.5, 0.625, 0.75, 0.625, 0.25, 0.625, 0.0, 0.625, 0.0, 0.625, 0.25, 0.5, 0.0, 0.625, 0.0, 0.625, 0.25, 0.5, 0.25, 0.5, 0.25, 0.625, 0.25, 0.625, 0.5, 0.5, 0.5, 0.5, 0.5, 0.625, 0.5, 0.625, 0.75, 0.5, 0.75, 0.5, 0.75, 0.625, 0.75, 0.625, 1.0, 0.5, 1.0, 0.625, 1.0, 0.625, 0.75, 0.625, 0.75, 0.625, 1.0, 0.625, 0.5, 0.875, 0.5, 0.875, 0.75, 0.625, 0.75, 0.625, 0.5, 0.625, 0.25, 0.625, 0.25, 0.625, 0.5, 0.625, 0.75, 0.625, 0.5, 0.625, 0.5, 0.625, 0.75, 0.625, 0.25, 0.625, 0.0, 0.625, 0.0, 0.625, 0.25, 0.5, 0.0, 0.625, 0.0, 0.625, 0.25, 0.5, 0.25, 0.5, 0.25, 0.625, 0.25, 0.625, 0.5, 0.5, 0.5, 0.5, 0.5, 0.625, 0.5, 0.625, 0.75, 0.5, 0.75, 0.5, 0.75, 0.625, 0.75, 0.625, 1.0, 0.5, 1.0, 0.625, 1.0, 0.625, 0.75, 0.625, 0.75, 0.625, 1.0, 0.625, 0.5, 0.875, 0.5, 0.875, 0.75, 0.625, 0.75, 0.625, 0.5, 0.625, 0.25, 0.625, 0.25, 0.625, 0.5, 0.625, 0.75, 0.625, 0.5, 0.625, 0.5, 0.625, 0.75, 0.625, 0.25, 0.625, 0.0, 0.625, 0.0, 0.625, 0.25, 0.5, 0.0, 0.625, 0.0, 0.625, 0.25, 0.5, 0.25, 0.5, 0.25, 0.625, 0.25, 0.625, 0.5, 0.5, 0.5, 0.5, 0.5, 0.625, 0.5, 0.625, 0.75, 0.5, 0.75, 0.5, 0.75, 0.625, 0.75, 0.625, 1.0, 0.5, 1.0, 0.625, 1.0, 0.625, 0.75, 0.625, 0.75, 0.625, 1.0, 0.625, 0.5, 0.875, 0.5, 0.875, 0.75, 0.625, 0.75, 0.625, 0.5, 0.625, 0.25, 0.625, 0.25, 0.625, 0.5, 0.625, 0.75, 0.625, 0.5, 0.625, 0.5, 0.625, 0.75, 0.625, 0.25, 0.625, 0.0, 0.625, 0.0, 0.625, 0.25, 0.5, 0.0, 0.625, 0.0, 0.625, 0.25, 0.5, 0.25, 0.5, 0.25, 0.625, 0.25, 0.625, 0.5, 0.5, 0.5, 0.5, 0.5, 0.625, 0.5, 0.625, 0.75, 0.5, 0.75, 0.5, 0.75, 0.625, 0.75, 0.625, 1.0, 0.5, 1.0, 0.625, 1.0, 0.625, 0.75, 0.625, 0.75, 0.625, 1.0, 0.625, 0.5, 0.875, 0.5, 0.875, 0.75, 0.625, 0.75, 0.625, 0.5, 0.625, 0.25, 0.625, 0.25, 0.625, 0.5, 0.625, 0.75, 0.625, 0.5, 0.625, 0.5, 0.625, 0.75, 0.625, 0.25, 0.625, 0.0, 0.625, 0.0, 0.625, 0.25, 0.5, 0.0, 0.625, 0.0, 0.625, 0.25, 0.5, 0.25, 0.5, 0.25, 0.625, 0.25, 0.625, 0.5, 0.5, 0.5, 0.5, 0.5, 0.625, 0.5, 0.625, 0.75, 0.5, 0.75, 0.5, 0.75, 0.625, 0.75, 0.625, 1.0, 0.5, 1.0, 0.625, 1.0, 0.625, 0.75, 0.625, 0.75, 0.625, 1.0, 0.625, 0.5, 0.875, 0.5, 0.875, 0.75, 0.625, 0.75, 0.625, 0.5, 0.625, 0.25, 0.625, 0.25, 0.625, 0.5, 0.625, 0.75, 0.625, 0.5, 0.625, 0.5, 0.625, 0.75, 0.625, 0.25, 0.625, 0.0, 0.625, 0.0, 0.625, 0.25, 0.5, 0.0, 0.625, 0.0, 0.625, 0.25, 0.5, 0.25, 0.5, 0.25, 0.625, 0.25, 0.625, 0.5, 0.5, 0.5, 0.5, 0.5, 0.625, 0.5, 0.625, 0.75, 0.5, 0.75, 0.5, 0.75, 0.625, 0.75, 0.625, 1.0, 0.5, 1.0, 0.625, 1.0, 0.625, 0.75, 0.625, 0.75, 0.625, 1.0, 0.625, 0.5, 0.875, 0.5, 0.875, 0.75, 0.625, 0.75, 0.625, 0.5, 0.625, 0.25, 0.625, 0.25, 0.625, 0.5, 0.625, 0.75, 0.625, 0.5, 0.625, 0.5, 0.625, 0.75, 0.625, 0.25, 0.625, 0.0, 0.625, 0.0, 0.625, 0.25, 0.5, 0.0, 0.625, 0.0, 0.625, 0.25, 0.5, 0.25, 0.5, 0.25, 0.625, 0.25, 0.625, 0.5, 0.5, 0.5, 0.5, 0.5, 0.625, 0.5, 0.625, 0.75, 0.5, 0.75, 0.5, 0.75, 0.625, 0.75, 0.625, 1.0, 0.5, 1.0, 0.625, 1.0, 0.625, 0.75, 0.625, 0.75, 0.625, 1.0, 0.625, 0.5, 0.875, 0.5, 0.875, 0.75, 0.625, 0.75, 0.625, 0.5, 0.625, 0.25, 0.625, 0.25, 0.625, 0.5, 0.625, 0.75, 0.625, 0.5, 0.625, 0.5, 0.625, 0.75, 0.625, 0.25, 0.625, 0.0, 0.625, 0.0, 0.625, 0.25, 0.5, 0.0, 0.625, 0.0, 0.625, 0.25, 0.5, 0.25, 0.5, 0.25, 0.625, 0.25, 0.625, 0.5, 0.5, 0.5, 0.5, 0.5, 0.625, 0.5, 0.625, 0.75, 0.5, 0.75, 0.5, 0.75, 0.625, 0.75, 0.625, 1.0, 0.5, 1.0, 0.625, 1.0, 0.625, 0.75, 0.625, 0.75, 0.625, 1.0, 0.625, 0.5, 0.875, 0.5, 0.875, 0.75, 0.625, 0.75, 0.625, 0.5, 0.625, 0.25, 0.625, 0.25, 0.625, 0.5, 0.625, 0.75, 0.625, 0.5, 0.625, 0.5, 0.625, 0.75, 0.625, 0.25, 0.625, 0.0, 0.625, 0.0, 0.625, 0.25, 0.5, 0.0, 0.625, 0.0, 0.625, 0.25, 0.5, 0.25, 0.5, 0.25, 0.625, 0.25, 0.625, 0.5, 0.5, 0.5, 0.5, 0.5, 0.625, 0.5, 0.625, 0.75, 0.5, 0.75, 0.5, 0.75, 0.625, 0.75, 0.625, 1.0, 0.5, 1.0, 0.625, 1.0, 0.625, 0.75, 0.625, 0.75, 0.625, 1.0, 0.625, 0.5, 0.875, 0.5, 0.875, 0.75, 0.625, 0.75, 0.625, 0.5, 0.625, 0.25, 0.625, 0.25, 0.625, 0.5, 0.625, 0.75, 0.625, 0.5, 0.625, 0.5, 0.625, 0.75, 0.625, 0.25, 0.625, 0.0, 0.625, 0.0, 0.625, 0.25, 0.5, 0.0, 0.625, 0.0, 0.625, 0.25, 0.5, 0.25, 0.5, 0.25, 0.625, 0.25, 0.625, 0.5, 0.5, 0.5, 0.5, 0.5, 0.625, 0.5, 0.625, 0.75, 0.5, 0.75, 0.5, 0.75, 0.625, 0.75, 0.625, 1.0, 0.5, 1.0, 0.625, 1.0, 0.625, 0.75, 0.625, 0.75, 0.625, 1.0, 0.625, 0.5, 0.875, 0.5, 0.875, 0.75, 0.625, 0.75, 0.625, 0.5, 0.625, 0.25, 0.625, 0.25, 0.625, 0.5, 0.625, 0.75, 0.625, 0.5, 0.625, 0.5, 0.625, 0.75, 0.625, 0.25, 0.625, 0.0, 0.625, 0.0, 0.625, 0.25, 0.5, 0.0, 0.625, 0.0, 0.625, 0.25, 0.5, 0.25, 0.5, 0.25, 0.625, 0.25, 0.625, 0.5, 0.5, 0.5, 0.5, 0.5, 0.625, 0.5, 0.625, 0.75, 0.5, 0.75, 0.5, 0.75, 0.625, 0.75, 0.625, 1.0, 0.5, 1.0, 0.625, 1.0, 0.625, 0.75, 0.625, 0.75, 0.625, 1.0, 0.625, 0.5, 0.875, 0.5, 0.875, 0.75, 0.625, 0.75, 0.625, 0.5, 0.625, 0.25, 0.625, 0.25, 0.625, 0.5, 0.625, 0.75, 0.625, 0.5, 0.625, 0.5, 0.625, 0.75, 0.625, 0.25, 0.625, 0.0, 0.625, 0.0, 0.625, 0.25, 0.5, 0.0, 0.625, 0.0, 0.625, 0.25, 0.5, 0.25, 0.5, 0.25, 0.625, 0.25, 0.625, 0.5, 0.5, 0.5, 0.5, 0.5, 0.625, 0.5, 0.625, 0.75, 0.5, 0.75, 0.5, 0.75, 0.625, 0.75, 0.625, 1.0, 0.5, 1.0, 0.625, 1.0, 0.625, 0.75, 0.625, 0.75, 0.625, 1.0, 0.625, 0.5, 0.875, 0.5, 0.875, 0.75, 0.625, 0.75, 0.625, 0.5, 0.625, 0.25, 0.625, 0.25, 0.625, 0.5, 0.625, 0.75, 0.625, 0.5, 0.625, 0.5, 0.625, 0.75, 0.625, 0.25, 0.625, 0.0, 0.625, 0.0, 0.625, 0.25, 0.5, 0.0, 0.625, 0.0, 0.625, 0.25, 0.5, 0.25, 0.5, 0.25, 0.625, 0.25, 0.625, 0.5, 0.5, 0.5, 0.5, 0.5, 0.625, 0.5, 0.625, 0.75, 0.5, 0.75, 0.5, 0.75, 0.625, 0.75, 0.625, 1.0, 0.5, 1.0, 0.625, 1.0, 0.625, 0.75, 0.625, 0.75, 0.625, 1.0, 0.625, 0.5, 0.875, 0.5, 0.875, 0.75, 0.625, 0.75, 0.625, 0.5, 0.625, 0.25, 0.625, 0.25, 0.625, 0.5, 0.625, 0.75, 0.625, 0.5, 0.625, 0.5, 0.625, 0.75, 0.625, 0.25, 0.625, 0.0, 0.625, 0.0, 0.625, 0.25, 0.375, 0.0, 0.625, 0.0, 0.625, 0.25, 0.375, 0.25, 0.375, 0.25, 0.625, 0.25, 0.625, 0.5, 0.375, 0.5, 0.375, 0.5, 0.625, 0.5, 0.625, 0.75, 0.375, 0.75, 0.375, 0.75, 0.625, 0.75, 0.625, 1.0, 0.375, 1.0, 0.125, 0.5, 0.375, 0.5, 0.375, 0.75, 0.125, 0.75, 0.625, 0.5, 0.875, 0.5, 0.875, 0.75, 0.625, 0.75, 0.5, 0.0, 0.625, 0.0, 0.625, 0.25, 0.5, 0.25, 0.5, 0.25, 0.625, 0.25, 0.625, 0.5, 0.5, 0.5, 0.5, 0.5, 0.625, 0.5, 0.625, 0.75, 0.5, 0.75, 0.5, 0.75, 0.625, 0.75, 0.625, 1.0, 0.5, 1.0, 0.625, 1.0, 0.625, 0.75, 0.625, 0.75, 0.625, 1.0, 0.625, 0.5, 0.875, 0.5, 0.875, 0.75, 0.625, 0.75, 0.625, 0.5, 0.625, 0.25, 0.625, 0.25, 0.625, 0.5, 0.625, 0.75, 0.625, 0.5, 0.625, 0.5, 0.625, 0.75, 0.625, 0.25, 0.625, 0.0, 0.625, 0.0, 0.625, 0.25, 0.5, 0.0, 0.625, 0.0, 0.625, 0.25, 0.5, 0.25, 0.5, 0.25, 0.625, 0.25, 0.625, 0.5, 0.5, 0.5, 0.5, 0.5, 0.625, 0.5, 0.625, 0.75, 0.5, 0.75, 0.5, 0.75, 0.625, 0.75, 0.625, 1.0, 0.5, 1.0, 0.625, 1.0, 0.625, 0.75, 0.625, 0.75, 0.625, 1.0, 0.625, 0.5, 0.875, 0.5, 0.875, 0.75, 0.625, 0.75, 0.625, 0.5, 0.625, 0.25, 0.625, 0.25, 0.625, 0.5, 0.625, 0.75, 0.625, 0.5, 0.625, 0.5, 0.625, 0.75, 0.625, 0.25, 0.625, 0.0, 0.625, 0.0, 0.625, 0.25, 0.5, 0.0, 0.625, 0.0, 0.625, 0.25, 0.5, 0.25, 0.5, 0.25, 0.625, 0.25, 0.625, 0.5, 0.5, 0.5, 0.5, 0.5, 0.625, 0.5, 0.625, 0.75, 0.5, 0.75, 0.5, 0.75, 0.625, 0.75, 0.625, 1.0, 0.5, 1.0, 0.625, 1.0, 0.625, 0.75, 0.625, 0.75, 0.625, 1.0, 0.625, 0.5, 0.875, 0.5, 0.875, 0.75, 0.625, 0.75, 0.625, 0.5, 0.625, 0.25, 0.625, 0.25, 0.625, 0.5, 0.625, 0.75, 0.625, 0.5, 0.625, 0.5, 0.625, 0.75, 0.625, 0.25, 0.625, 0.0, 0.625, 0.0, 0.625, 0.25, 0.5, 0.0, 0.625, 0.0, 0.625, 0.25, 0.5, 0.25, 0.5, 0.25, 0.625, 0.25, 0.625, 0.5, 0.5, 0.5, 0.5, 0.5, 0.625, 0.5, 0.625, 0.75, 0.5, 0.75, 0.5, 0.75, 0.625, 0.75, 0.625, 1.0, 0.5, 1.0, 0.625, 1.0, 0.625, 0.75, 0.625, 0.75, 0.625, 1.0, 0.625, 0.5, 0.875, 0.5, 0.875, 0.75, 0.625, 0.75, 0.625, 0.5, 0.625, 0.25, 0.625, 0.25, 0.625, 0.5, 0.625, 0.75, 0.625, 0.5, 0.625, 0.5, 0.625, 0.75, 0.625, 0.25, 0.625, 0.0, 0.625, 0.0, 0.625, 0.25, 0.5, 0.0, 0.625, 0.0, 0.625, 0.25, 0.5, 0.25, 0.5, 0.25, 0.625, 0.25, 0.625, 0.5, 0.5, 0.5, 0.5, 0.5, 0.625, 0.5, 0.625, 0.75, 0.5, 0.75, 0.5, 0.75, 0.625, 0.75, 0.625, 1.0, 0.5, 1.0, 0.625, 1.0, 0.625, 0.75, 0.625, 0.75, 0.625, 1.0, 0.625, 0.5, 0.875, 0.5, 0.875, 0.75, 0.625, 0.75, 0.625, 0.5, 0.625, 0.25, 0.625, 0.25, 0.625, 0.5, 0.625, 0.75, 0.625, 0.5, 0.625, 0.5, 0.625, 0.75, 0.625, 0.25, 0.625, 0.0, 0.625, 0.0, 0.625, 0.25, 0.5, 0.0, 0.625, 0.0, 0.625, 0.25, 0.5, 0.25, 0.5, 0.25, 0.625, 0.25, 0.625, 0.5, 0.5, 0.5, 0.5, 0.5, 0.625, 0.5, 0.625, 0.75, 0.5, 0.75, 0.5, 0.75, 0.625, 0.75, 0.625, 1.0, 0.5, 1.0, 0.625, 1.0, 0.625, 0.75, 0.625, 0.75, 0.625, 1.0, 0.625, 0.5, 0.875, 0.5, 0.875, 0.75, 0.625, 0.75, 0.625, 0.5, 0.625, 0.25, 0.625, 0.25, 0.625, 0.5, 0.625, 0.75, 0.625, 0.5, 0.625, 0.5, 0.625, 0.75, 0.625, 0.25, 0.625, 0.0, 0.625, 0.0, 0.625, 0.25, 0.5, 0.0, 0.625, 0.0, 0.625, 0.25, 0.5, 0.25, 0.5, 0.25, 0.625, 0.25, 0.625, 0.5, 0.5, 0.5, 0.5, 0.5, 0.625, 0.5, 0.625, 0.75, 0.5, 0.75, 0.5, 0.75, 0.625, 0.75, 0.625, 1.0, 0.5, 1.0, 0.625, 1.0, 0.625, 0.75, 0.625, 0.75, 0.625, 1.0, 0.625, 0.5, 0.875, 0.5, 0.875, 0.75, 0.625, 0.75, 0.625, 0.5, 0.625, 0.25, 0.625, 0.25, 0.625, 0.5, 0.625, 0.75, 0.625, 0.5, 0.625, 0.5, 0.625, 0.75, 0.625, 0.25, 0.625, 0.0, 0.625, 0.0, 0.625, 0.25, 0.5, 0.0, 0.625, 0.0, 0.625, 0.25, 0.5, 0.25, 0.5, 0.25, 0.625, 0.25, 0.625, 0.5, 0.5, 0.5, 0.5, 0.5, 0.625, 0.5, 0.625, 0.75, 0.5, 0.75, 0.5, 0.75, 0.625, 0.75, 0.625, 1.0, 0.5, 1.0, 0.625, 1.0, 0.625, 0.75, 0.625, 0.75, 0.625, 1.0, 0.625, 0.5, 0.875, 0.5, 0.875, 0.75, 0.625, 0.75, 0.625, 0.5, 0.625, 0.25, 0.625, 0.25, 0.625, 0.5, 0.625, 0.75, 0.625, 0.5, 0.625, 0.5, 0.625, 0.75, 0.625, 0.25, 0.625, 0.0, 0.625, 0.0, 0.625, 0.25, 0.5, 0.0, 0.625, 0.0, 0.625, 0.25, 0.5, 0.25, 0.5, 0.25, 0.625, 0.25, 0.625, 0.5, 0.5, 0.5, 0.5, 0.5, 0.625, 0.5, 0.625, 0.75, 0.5, 0.75, 0.5, 0.75, 0.625, 0.75, 0.625, 1.0, 0.5, 1.0, 0.625, 1.0, 0.625, 0.75, 0.625, 0.75, 0.625, 1.0, 0.625, 0.5, 0.875, 0.5, 0.875, 0.75, 0.625, 0.75, 0.625, 0.5, 0.625, 0.25, 0.625, 0.25, 0.625, 0.5, 0.625, 0.75, 0.625, 0.5, 0.625, 0.5, 0.625, 0.75, 0.625, 0.25, 0.625, 0.0, 0.625, 0.0, 0.625, 0.25, 0.5, 0.0, 0.625, 0.0, 0.625, 0.25, 0.5, 0.25, 0.5, 0.25, 0.625, 0.25, 0.625, 0.5, 0.5, 0.5, 0.5, 0.5, 0.625, 0.5, 0.625, 0.75, 0.5, 0.75, 0.5, 0.75, 0.625, 0.75, 0.625, 1.0, 0.5, 1.0, 0.625, 1.0, 0.625, 0.75, 0.625, 0.75, 0.625, 1.0, 0.625, 0.5, 0.875, 0.5, 0.875, 0.75, 0.625, 0.75, 0.625, 0.5, 0.625, 0.25, 0.625, 0.25, 0.625, 0.5, 0.625, 0.75, 0.625, 0.5, 0.625, 0.5, 0.625, 0.75, 0.625, 0.25, 0.625, 0.0, 0.625, 0.0, 0.625, 0.25, 0.5, 0.0, 0.625, 0.0, 0.625, 0.25, 0.5, 0.25, 0.5, 0.25, 0.625, 0.25, 0.625, 0.5, 0.5, 0.5, 0.5, 0.5, 0.625, 0.5, 0.625, 0.75, 0.5, 0.75, 0.5, 0.75, 0.625, 0.75, 0.625, 1.0, 0.5, 1.0, 0.625, 1.0, 0.625, 0.75, 0.625, 0.75, 0.625, 1.0, 0.625, 0.5, 0.875, 0.5, 0.875, 0.75, 0.625, 0.75, 0.625, 0.5, 0.625, 0.25, 0.625, 0.25, 0.625, 0.5, 0.625, 0.75, 0.625, 0.5, 0.625, 0.5, 0.625, 0.75, 0.625, 0.25, 0.625, 0.0, 0.625, 0.0, 0.625, 0.25, 0.5, 0.0, 0.625, 0.0, 0.625, 0.25, 0.5, 0.25, 0.5, 0.25, 0.625, 0.25, 0.625, 0.5, 0.5, 0.5, 0.5, 0.5, 0.625, 0.5, 0.625, 0.75, 0.5, 0.75, 0.5, 0.75, 0.625, 0.75, 0.625, 1.0, 0.5, 1.0, 0.625, 1.0, 0.625, 0.75, 0.625, 0.75, 0.625, 1.0, 0.625, 0.5, 0.875, 0.5, 0.875, 0.75, 0.625, 0.75, 0.625, 0.5, 0.625, 0.25, 0.625, 0.25, 0.625, 0.5, 0.625, 0.75, 0.625, 0.5, 0.625, 0.5, 0.625, 0.75, 0.625, 0.25, 0.625, 0.0, 0.625, 0.0, 0.625, 0.25, 0.5, 0.0, 0.625, 0.0, 0.625, 0.25, 0.5, 0.25, 0.5, 0.25, 0.625, 0.25, 0.625, 0.5, 0.5, 0.5, 0.5, 0.5, 0.625, 0.5, 0.625, 0.75, 0.5, 0.75, 0.5, 0.75, 0.625, 0.75, 0.625, 1.0, 0.5, 1.0, 0.625, 1.0, 0.625, 0.75, 0.625, 0.75, 0.625, 1.0, 0.625, 0.5, 0.875, 0.5, 0.875, 0.75, 0.625, 0.75, 0.625, 0.5, 0.625, 0.25, 0.625, 0.25, 0.625, 0.5, 0.625, 0.75, 0.625, 0.5, 0.625, 0.5, 0.625, 0.75, 0.625, 0.25, 0.625, 0.0, 0.625, 0.0, 0.625, 0.25, 0.5, 0.0, 0.625, 0.0, 0.625, 0.25, 0.5, 0.25, 0.5, 0.25, 0.625, 0.25, 0.625, 0.5, 0.5, 0.5, 0.5, 0.5, 0.625, 0.5, 0.625, 0.75, 0.5, 0.75, 0.5, 0.75, 0.625, 0.75, 0.625, 1.0, 0.5, 1.0, 0.625, 1.0, 0.625, 0.75, 0.625, 0.75, 0.625, 1.0, 0.625, 0.5, 0.875, 0.5, 0.875, 0.75, 0.625, 0.75, 0.625, 0.5, 0.625, 0.25, 0.625, 0.25, 0.625, 0.5, 0.625, 0.75, 0.625, 0.5, 0.625, 0.5, 0.625, 0.75, 0.625, 0.25, 0.625, 0.0, 0.625, 0.0, 0.625, 0.25, 0.5, 0.0, 0.625, 0.0, 0.625, 0.25, 0.5, 0.25, 0.5, 0.25, 0.625, 0.25, 0.625, 0.5, 0.5, 0.5, 0.5, 0.5, 0.625, 0.5, 0.625, 0.75, 0.5, 0.75, 0.5, 0.75, 0.625, 0.75, 0.625, 1.0, 0.5, 1.0, 0.625, 1.0, 0.625, 0.75, 0.625, 0.75, 0.625, 1.0, 0.625, 0.5, 0.875, 0.5, 0.875, 0.75, 0.625, 0.75, 0.625, 0.5, 0.625, 0.25, 0.625, 0.25, 0.625, 0.5, 0.625, 0.75, 0.625, 0.5, 0.625, 0.5, 0.625, 0.75, 0.625, 0.25, 0.625, 0.0, 0.625, 0.0, 0.625, 0.25, 0.5, 0.0, 0.625, 0.0, 0.625, 0.25, 0.5, 0.25, 0.5, 0.25, 0.625, 0.25, 0.625, 0.5, 0.5, 0.5, 0.5, 0.5, 0.625, 0.5, 0.625, 0.75, 0.5, 0.75, 0.5, 0.75, 0.625, 0.75, 0.625, 1.0, 0.5, 1.0, 0.625, 1.0, 0.625, 0.75, 0.625, 0.75, 0.625, 1.0, 0.625, 0.5, 0.875, 0.5, 0.875, 0.75, 0.625, 0.75, 0.625, 0.5, 0.625, 0.25, 0.625, 0.25, 0.625, 0.5, 0.625, 0.75, 0.625, 0.5, 0.625, 0.5, 0.625, 0.75, 0.625, 0.25, 0.625, 0.0, 0.625, 0.0, 0.625, 0.25, 0.375, 0.0, 0.625, 0.0, 0.625, 0.25, 0.375, 0.25, 0.375, 0.25, 0.625, 0.25, 0.625, 0.5, 0.375, 0.5, 0.375, 0.5, 0.625, 0.5, 0.625, 0.75, 0.375, 0.75, 0.375, 0.75, 0.625, 0.75, 0.625, 1.0, 0.375, 1.0, 0.125, 0.5, 0.375, 0.5, 0.375, 0.75, 0.125, 0.75, 0.625, 0.5, 0.875, 0.5, 0.875, 0.75, 0.625, 0.75, 0.5, 0.0, 0.625, 0.0, 0.625, 0.25, 0.5, 0.25, 0.5, 0.25, 0.625, 0.25, 0.625, 0.5, 0.5, 0.5, 0.5, 0.5, 0.625, 0.5, 0.625, 0.75, 0.5, 0.75, 0.5, 0.75, 0.625, 0.75, 0.625, 1.0, 0.5, 1.0, 0.625, 1.0, 0.625, 0.75, 0.625, 0.75, 0.625, 1.0, 0.625, 0.5, 0.875, 0.5, 0.875, 0.75, 0.625, 0.75, 0.625, 0.5, 0.625, 0.25, 0.625, 0.25, 0.625, 0.5, 0.625, 0.75, 0.625, 0.5, 0.625, 0.5, 0.625, 0.75, 0.625, 0.25, 0.625, 0.0, 0.625, 0.0, 0.625, 0.25, 0.5, 0.0, 0.625, 0.0, 0.625, 0.25, 0.5, 0.25, 0.5, 0.25, 0.625, 0.25, 0.625, 0.5, 0.5, 0.5, 0.5, 0.5, 0.625, 0.5, 0.625, 0.75, 0.5, 0.75, 0.5, 0.75, 0.625, 0.75, 0.625, 1.0, 0.5, 1.0, 0.625, 1.0, 0.625, 0.75, 0.625, 0.75, 0.625, 1.0, 0.625, 0.5, 0.875, 0.5, 0.875, 0.75, 0.625, 0.75, 0.625, 0.5, 0.625, 0.25, 0.625, 0.25, 0.625, 0.5, 0.625, 0.75, 0.625, 0.5, 0.625, 0.5, 0.625, 0.75, 0.625, 0.25, 0.625, 0.0, 0.625, 0.0, 0.625, 0.25, 0.5, 0.0, 0.625, 0.0, 0.625, 0.25, 0.5, 0.25, 0.5, 0.25, 0.625, 0.25, 0.625, 0.5, 0.5, 0.5, 0.5, 0.5, 0.625, 0.5, 0.625, 0.75, 0.5, 0.75, 0.5, 0.75, 0.625, 0.75, 0.625, 1.0, 0.5, 1.0, 0.625, 1.0, 0.625, 0.75, 0.625, 0.75, 0.625, 1.0, 0.625, 0.5, 0.875, 0.5, 0.875, 0.75, 0.625, 0.75, 0.625, 0.5, 0.625, 0.25, 0.625, 0.25, 0.625, 0.5, 0.625, 0.75, 0.625, 0.5, 0.625, 0.5, 0.625, 0.75, 0.625, 0.25, 0.625, 0.0, 0.625, 0.0, 0.625, 0.25, 0.5, 0.0, 0.625, 0.0, 0.625, 0.25, 0.5, 0.25, 0.5, 0.25, 0.625, 0.25, 0.625, 0.5, 0.5, 0.5, 0.5, 0.5, 0.625, 0.5, 0.625, 0.75, 0.5, 0.75, 0.5, 0.75, 0.625, 0.75, 0.625, 1.0, 0.5, 1.0, 0.5, 0.0, 0.625, 0.0, 0.625, 0.25, 0.5, 0.25, 0.5, 0.25, 0.625, 0.25, 0.625, 0.5, 0.5, 0.5, 0.5, 0.5, 0.625, 0.5, 0.625, 0.75, 0.5, 0.75, 0.5, 0.75, 0.625, 0.75, 0.625, 1.0, 0.5, 1.0, 0.625, 1.0, 0.625, 0.75, 0.625, 0.75, 0.625, 1.0, 0.625, 0.5, 0.875, 0.5, 0.875, 0.75, 0.625, 0.75, 0.625, 0.5, 0.625, 0.25, 0.625, 0.25, 0.625, 0.5, 0.625, 0.75, 0.625, 0.5, 0.625, 0.5, 0.625, 0.75, 0.625, 0.25, 0.625, 0.0, 0.625, 0.0, 0.625, 0.25, 0.5, 0.0, 0.625, 0.0, 0.625, 0.25, 0.5, 0.25, 0.5, 0.25, 0.625, 0.25, 0.625, 0.5, 0.5, 0.5, 0.5, 0.5, 0.625, 0.5, 0.625, 0.75, 0.5, 0.75, 0.5, 0.75, 0.625, 0.75, 0.625, 1.0, 0.5, 1.0, 0.625, 1.0, 0.625, 0.75, 0.625, 0.75, 0.625, 1.0, 0.625, 0.5, 0.875, 0.5, 0.875, 0.75, 0.625, 0.75, 0.625, 0.5, 0.625, 0.25, 0.625, 0.25, 0.625, 0.5, 0.625, 0.75, 0.625, 0.5, 0.625, 0.5, 0.625, 0.75, 0.625, 0.25, 0.625, 0.0, 0.625, 0.0, 0.625, 0.25, 0.5, 0.0, 0.625, 0.0, 0.625, 0.25, 0.5, 0.25, 0.5, 0.25, 0.625, 0.25, 0.625, 0.5, 0.5, 0.5, 0.5, 0.5, 0.625, 0.5, 0.625, 0.75, 0.5, 0.75, 0.5, 0.75, 0.625, 0.75, 0.625, 1.0, 0.5, 1.0, 0.625, 1.0, 0.625, 0.75, 0.625, 0.75, 0.625, 1.0, 0.625, 0.5, 0.875, 0.5, 0.875, 0.75, 0.625, 0.75, 0.625, 0.5, 0.625, 0.25, 0.625, 0.25, 0.625, 0.5, 0.625, 0.75, 0.625, 0.5, 0.625, 0.5, 0.625, 0.75, 0.625, 0.25, 0.625, 0.0, 0.625, 0.0, 0.625, 0.25, 0.5, 0.0, 0.625, 0.0, 0.625, 0.25, 0.5, 0.25, 0.5, 0.25, 0.625, 0.25, 0.625, 0.5, 0.5, 0.5, 0.5, 0.5, 0.625, 0.5, 0.625, 0.75, 0.5, 0.75, 0.5, 0.75, 0.625, 0.75, 0.625, 1.0, 0.5, 1.0, 0.625, 1.0, 0.625, 0.75, 0.625, 0.75, 0.625, 1.0, 0.625, 0.5, 0.875, 0.5, 0.875, 0.75, 0.625, 0.75, 0.625, 0.5, 0.625, 0.25, 0.625, 0.25, 0.625, 0.5, 0.625, 0.75, 0.625, 0.5, 0.625, 0.5, 0.625, 0.75, 0.625, 0.25, 0.625, 0.0, 0.625, 0.0, 0.625, 0.25, 0.5, 0.0, 0.625, 0.0, 0.625, 0.25, 0.5, 0.25, 0.5, 0.25, 0.625, 0.25, 0.625, 0.5, 0.5, 0.5, 0.5, 0.5, 0.625, 0.5, 0.625, 0.75, 0.5, 0.75, 0.5, 0.75, 0.625, 0.75, 0.625, 1.0, 0.5, 1.0, 0.625, 1.0, 0.625, 0.75, 0.625, 0.75, 0.625, 1.0, 0.625, 0.5, 0.875, 0.5, 0.875, 0.75, 0.625, 0.75, 0.625, 0.5, 0.625, 0.25, 0.625, 0.25, 0.625, 0.5, 0.625, 0.75, 0.625, 0.5, 0.625, 0.5, 0.625, 0.75, 0.625, 0.25, 0.625, 0.0, 0.625, 0.0, 0.625, 0.25, 0.5, 0.0, 0.625, 0.0, 0.625, 0.25, 0.5, 0.25, 0.5, 0.25, 0.625, 0.25, 0.625, 0.5, 0.5, 0.5, 0.5, 0.5, 0.625, 0.5, 0.625, 0.75, 0.5, 0.75, 0.5, 0.75, 0.625, 0.75, 0.625, 1.0, 0.5, 1.0, 0.625, 1.0, 0.625, 0.75, 0.625, 0.75, 0.625, 1.0, 0.625, 0.5, 0.875, 0.5, 0.875, 0.75, 0.625, 0.75, 0.625, 0.5, 0.625, 0.25, 0.625, 0.25, 0.625, 0.5, 0.625, 0.75, 0.625, 0.5, 0.625, 0.5, 0.625, 0.75, 0.625, 0.25, 0.625, 0.0, 0.625, 0.0, 0.625, 0.25, 0.5, 0.0, 0.625, 0.0, 0.625, 0.25, 0.5, 0.25, 0.5, 0.25, 0.625, 0.25, 0.625, 0.5, 0.5, 0.5, 0.5, 0.5, 0.625, 0.5, 0.625, 0.75, 0.5, 0.75, 0.5, 0.75, 0.625, 0.75, 0.625, 1.0, 0.5, 1.0, 0.625, 1.0, 0.625, 0.75, 0.625, 0.75, 0.625, 1.0, 0.625, 0.5, 0.875, 0.5, 0.875, 0.75, 0.625, 0.75, 0.625, 0.5, 0.625, 0.25, 0.625, 0.25, 0.625, 0.5, 0.625, 0.75, 0.625, 0.5, 0.625, 0.5, 0.625, 0.75, 0.625, 0.25, 0.625, 0.0, 0.625, 0.0, 0.625, 0.25, 0.5, 0.0, 0.625, 0.0, 0.625, 0.25, 0.5, 0.25, 0.5, 0.25, 0.625, 0.25, 0.625, 0.5, 0.5, 0.5, 0.5, 0.5, 0.625, 0.5, 0.625, 0.75, 0.5, 0.75, 0.5, 0.75, 0.625, 0.75, 0.625, 1.0, 0.5, 1.0, 0.625, 1.0, 0.625, 0.75, 0.625, 0.75, 0.625, 1.0, 0.625, 0.5, 0.875, 0.5, 0.875, 0.75, 0.625, 0.75, 0.625, 0.5, 0.625, 0.25, 0.625, 0.25, 0.625, 0.5, 0.625, 0.75, 0.625, 0.5, 0.625, 0.5, 0.625, 0.75, 0.625, 0.25, 0.625, 0.0, 0.625, 0.0, 0.625, 0.25, 0.5, 0.0, 0.625, 0.0, 0.625, 0.25, 0.5, 0.25, 0.5, 0.25, 0.625, 0.25, 0.625, 0.5, 0.5, 0.5, 0.5, 0.5, 0.625, 0.5, 0.625, 0.75, 0.5, 0.75, 0.5, 0.75, 0.625, 0.75, 0.625, 1.0, 0.5, 1.0, 0.625, 1.0, 0.625, 0.75, 0.625, 0.75, 0.625, 1.0, 0.625, 0.5, 0.875, 0.5, 0.875, 0.75, 0.625, 0.75, 0.625, 0.5, 0.625, 0.25, 0.625, 0.25, 0.625, 0.5, 0.625, 0.75, 0.625, 0.5, 0.625, 0.5, 0.625, 0.75, 0.625, 0.25, 0.625, 0.0, 0.625, 0.0, 0.625, 0.25, 0.375, 0.0, 0.625, 0.0, 0.625, 0.25, 0.375, 0.25, 0.375, 0.25, 0.625, 0.25, 0.625, 0.5, 0.375, 0.5, 0.375, 0.5, 0.625, 0.5, 0.625, 0.75, 0.375, 0.75, 0.375, 0.75, 0.625, 0.75, 0.625, 1.0, 0.375, 1.0, 0.125, 0.5, 0.375, 0.5, 0.375, 0.75, 0.125, 0.75, 0.625, 0.5, 0.875, 0.5, 0.875, 0.75, 0.625, 0.75, 0.5, 0.0, 0.625, 0.0, 0.625, 0.25, 0.5, 0.25, 0.5, 0.25, 0.625, 0.25, 0.625, 0.5, 0.5, 0.5, 0.5, 0.5, 0.625, 0.5, 0.625, 0.75, 0.5, 0.75, 0.5, 0.75, 0.625, 0.75, 0.625, 1.0, 0.5, 1.0, 0.5, 0.0, 0.625, 0.0, 0.625, 0.25, 0.5, 0.25, 0.5, 0.25, 0.625, 0.25, 0.625, 0.5, 0.5, 0.5, 0.5, 0.5, 0.625, 0.5, 0.625, 0.75, 0.5, 0.75, 0.5, 0.75, 0.625, 0.75, 0.625, 1.0, 0.5, 1.0, 0.5, 0.0, 0.625, 0.0, 0.625, 0.25, 0.5, 0.25, 0.5, 0.25, 0.625, 0.25, 0.625, 0.5, 0.5, 0.5, 0.5, 0.5, 0.625, 0.5, 0.625, 0.75, 0.5, 0.75, 0.5, 0.75, 0.625, 0.75, 0.625, 1.0, 0.5, 1.0, 0.625, 1.0, 0.625, 0.75, 0.625, 0.75, 0.625, 1.0, 0.625, 0.5, 0.875, 0.5, 0.875, 0.75, 0.625, 0.75, 0.625, 0.5, 0.625, 0.25, 0.625, 0.25, 0.625, 0.5, 0.625, 0.75, 0.625, 0.5, 0.625, 0.5, 0.625, 0.75, 0.625, 0.25, 0.625, 0.0, 0.625, 0.0, 0.625, 0.25, 0.5, 0.0, 0.625, 0.0, 0.625, 0.25, 0.5, 0.25, 0.5, 0.25, 0.625, 0.25, 0.625, 0.5, 0.5, 0.5, 0.5, 0.5, 0.625, 0.5, 0.625, 0.75, 0.5, 0.75, 0.5, 0.75, 0.625, 0.75, 0.625, 1.0, 0.5, 1.0, 0.5, 0.0, 0.625, 0.0, 0.625, 0.25, 0.5, 0.25, 0.5, 0.25, 0.625, 0.25, 0.625, 0.5, 0.5, 0.5, 0.5, 0.5, 0.625, 0.5, 0.625, 0.75, 0.5, 0.75, 0.5, 0.75, 0.625, 0.75, 0.625, 1.0, 0.5, 1.0, 0.625, 1.0, 0.625, 0.75, 0.625, 0.75, 0.625, 1.0, 0.625, 0.5, 0.875, 0.5, 0.875, 0.75, 0.625, 0.75, 0.625, 0.5, 0.625, 0.25, 0.625, 0.25, 0.625, 0.5, 0.625, 0.75, 0.625, 0.5, 0.625, 0.5, 0.625, 0.75, 0.625, 0.25, 0.625, 0.0, 0.625, 0.0, 0.625, 0.25, 0.5, 0.0, 0.625, 0.0, 0.625, 0.25, 0.5, 0.25, 0.5, 0.25, 0.625, 0.25, 0.625, 0.5, 0.5, 0.5, 0.5, 0.5, 0.625, 0.5, 0.625, 0.75, 0.5, 0.75, 0.5, 0.75, 0.625, 0.75, 0.625, 1.0, 0.5, 1.0, 0.625, 1.0, 0.625, 0.75, 0.625, 0.75, 0.625, 1.0, 0.625, 0.5, 0.875, 0.5, 0.875, 0.75, 0.625, 0.75, 0.625, 0.5, 0.625, 0.25, 0.625, 0.25, 0.625, 0.5, 0.625, 0.75, 0.625, 0.5, 0.625, 0.5, 0.625, 0.75, 0.625, 0.25, 0.625, 0.0, 0.625, 0.0, 0.625, 0.25, 0.5, 0.0, 0.625, 0.0, 0.625, 0.25, 0.5, 0.25, 0.5, 0.25, 0.625, 0.25, 0.625, 0.5, 0.5, 0.5, 0.5, 0.5, 0.625, 0.5, 0.625, 0.75, 0.5, 0.75, 0.5, 0.75, 0.625, 0.75, 0.625, 1.0, 0.5, 1.0, 0.625, 1.0, 0.625, 0.75, 0.625, 0.75, 0.625, 1.0, 0.625, 0.5, 0.875, 0.5, 0.875, 0.75, 0.625, 0.75, 0.625, 0.5, 0.625, 0.25, 0.625, 0.25, 0.625, 0.5, 0.625, 0.75, 0.625, 0.5, 0.625, 0.5, 0.625, 0.75, 0.625, 0.25, 0.625, 0.0, 0.625, 0.0, 0.625, 0.25, 0.5, 0.0, 0.625, 0.0, 0.625, 0.25, 0.5, 0.25, 0.5, 0.25, 0.625, 0.25, 0.625, 0.5, 0.5, 0.5, 0.5, 0.5, 0.625, 0.5, 0.625, 0.75, 0.5, 0.75, 0.5, 0.75, 0.625, 0.75, 0.625, 1.0, 0.5, 1.0, 0.625, 1.0, 0.625, 0.75, 0.625, 0.75, 0.625, 1.0, 0.625, 0.5, 0.875, 0.5, 0.875, 0.75, 0.625, 0.75, 0.625, 0.5, 0.625, 0.25, 0.625, 0.25, 0.625, 0.5, 0.625, 0.75, 0.625, 0.5, 0.625, 0.5, 0.625, 0.75, 0.625, 0.25, 0.625, 0.0, 0.625, 0.0, 0.625, 0.25, 0.5, 0.0, 0.625, 0.0, 0.625, 0.25, 0.5, 0.25, 0.5, 0.25, 0.625, 0.25, 0.625, 0.5, 0.5, 0.5, 0.5, 0.5, 0.625, 0.5, 0.625, 0.75, 0.5, 0.75, 0.5, 0.75, 0.625, 0.75, 0.625, 1.0, 0.5, 1.0, 0.625, 1.0, 0.625, 0.75, 0.625, 0.75, 0.625, 1.0, 0.625, 0.5, 0.875, 0.5, 0.875, 0.75, 0.625, 0.75, 0.625, 0.5, 0.625, 0.25, 0.625, 0.25, 0.625, 0.5, 0.625, 0.75, 0.625, 0.5, 0.625, 0.5, 0.625, 0.75, 0.625, 0.25, 0.625, 0.0, 0.625, 0.0, 0.625, 0.25, 0.5, 0.0, 0.625, 0.0, 0.625, 0.25, 0.5, 0.25, 0.5, 0.25, 0.625, 0.25, 0.625, 0.5, 0.5, 0.5, 0.5, 0.5, 0.625, 0.5, 0.625, 0.75, 0.5, 0.75, 0.5, 0.75, 0.625, 0.75, 0.625, 1.0, 0.5, 1.0, 0.625, 1.0, 0.625, 0.75, 0.625, 0.75, 0.625, 1.0, 0.625, 0.5, 0.875, 0.5, 0.875, 0.75, 0.625, 0.75, 0.625, 0.5, 0.625, 0.25, 0.625, 0.25, 0.625, 0.5, 0.625, 0.75, 0.625, 0.5, 0.625, 0.5, 0.625, 0.75, 0.625, 0.25, 0.625, 0.0, 0.625, 0.0, 0.625, 0.25])
me_cube_001.update()

# ---- objects
ob_cube = bpy.data.objects.new('Cube', me_cube_001)

# ---- transforms, parenting, visibility, modifiers, constraints
ob_cube.location = (0.0, 0.0, 0.0)

# ---- collection membership
col_collection.objects.link(ob_cube)

# ---- scene / render settings (as saved in the file)
scene.frame_start = 1; scene.frame_end = 250; scene.frame_set(1)
scene.render.engine = 'BLENDER_EEVEE_NEXT'
scene.cycles.sampling_pattern = 'TABULATED_SOBOL'
scene.cycles.use_light_tree = False
scene.view_settings.view_transform = 'Filmic'
bpy.context.view_layer.update()

# ---- added for rendering (the .blend has no active camera and no usable light): camera, sun
cam_auto = bpy.data.cameras.new('AutoCamera')
cam_auto.lens = 50.0
cam_auto.sensor_width = 36.0
cam_auto.clip_end = 1000.0
ob_auto_camera = bpy.data.objects.new('AutoCamera', cam_auto)
scene.collection.objects.link(ob_auto_camera)
ob_auto_camera.location = (71.8823, -51.0588, 64.7059)
ob_auto_camera.rotation_euler = (1.09748, -7.21219e-08, 0.694738)
scene.camera = ob_auto_camera
light_auto_sun = bpy.data.lights.new('AutoSun', 'SUN')
light_auto_sun.energy = 3.0
light_auto_sun.angle = 0.0523599
ob_auto_sun = bpy.data.objects.new('AutoSun', light_auto_sun)
scene.collection.objects.link(ob_auto_sun)
ob_auto_sun.rotation_euler = (0.872665, 0.174533, 0.523599)
bpy.context.view_layer.update()
